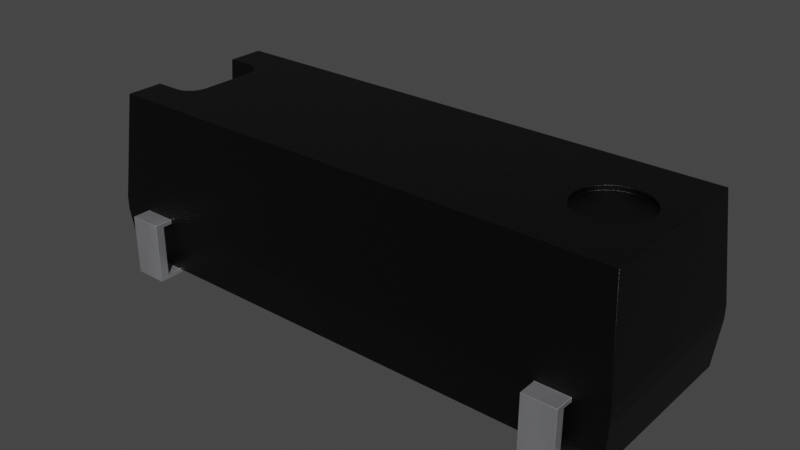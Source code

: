 # Source: Resonator_SMD_Citizen_CM309S_12.4x4.4x3.6mm.blend  (saved by Blender 3.2.14; exported with 4.5.12 LTS)
import bpy
from mathutils import Matrix  # noqa: F401  (used for matrix-valued properties, if any)

bpy.ops.wm.read_factory_settings(use_empty=True)
scene = bpy.context.scene
scene.name = 'Scene'

# ---- collections
col_collection = bpy.data.collections.new('Collection'); scene.collection.children.link(col_collection)

# ---- materials (node trees are filled in below, after node groups)
mat_plastic_sintered_gloss_black = bpy.data.materials.new('plastic_sintered_gloss_black')
mat_plastic_sintered_gloss_black.use_transparent_shadow = False
mat_plastic_sintered_gloss_black.preview_render_type = 'CUBE'
mat_metal_pins = bpy.data.materials.new('metal_pins')
mat_metal_pins.use_transparent_shadow = False
mat_metal_pins.preview_render_type = 'CUBE'

# ---- material node trees
mat_plastic_sintered_gloss_black.use_nodes = True; mat_plastic_sintered_gloss_black.node_tree.nodes.clear()
_N = mat_plastic_sintered_gloss_black.node_tree.nodes; _L = mat_plastic_sintered_gloss_black.node_tree.links
n0 = _N.new('ShaderNodeBsdfPrincipled'); n0.name = 'Principled BSDF'; n0.location = (10, 300)
n0.distribution = 'GGX'
n0.subsurface_method = 'BURLEY'
n0.inputs[0].default_value = (0.0, 0.0, 0.0, 1.0)
n0.inputs[1].default_value = 0.1372
n0.inputs[2].default_value = 0.3706
n0.inputs[3].default_value = 1.45
n0.inputs[27].default_value = (0.0, 0.0, 0.0, 1.0)
n0.inputs[28].default_value = 1.0
n1 = _N.new('ShaderNodeOutputMaterial'); n1.name = 'Material Output'; n1.location = (300, 300)
n2 = _N.new('ShaderNodeTexNoise'); n2.name = 'Noise Texture'; n2.location = (-893, 54)
n2.inputs[2].default_value = 150.0
n2.inputs[3].default_value = 5.0
n2.inputs[4].default_value = 0.8375
n3 = _N.new('ShaderNodeBump'); n3.name = 'Bump'; n3.location = (-604, -53)
n3.inputs[0].default_value = 0.2
n3.inputs[1].default_value = 1.0
n3.inputs[2].default_value = 1.0
_L.new(n0.outputs[0], n1.inputs[0])
_L.new(n2.outputs[0], n3.inputs[3])
_L.new(n3.outputs[0], n0.inputs[5])
n1.is_active_output = True
mat_metal_pins.use_nodes = True; mat_metal_pins.node_tree.nodes.clear()
_N = mat_metal_pins.node_tree.nodes; _L = mat_metal_pins.node_tree.links
n0 = _N.new('ShaderNodeMapping'); n0.name = 'Mapping'; n0.location = (-1447, -91)
n0.inputs[3].default_value = (4.8, 1.2, 1.1)
n1 = _N.new('ShaderNodeBsdfPrincipled'); n1.name = 'Principled BSDF'; n1.location = (-560, 254)
n1.distribution = 'GGX'
n1.subsurface_method = 'BURLEY'
n1.inputs[1].default_value = 0.7818
n1.inputs[2].default_value = 0.2886
n1.inputs[3].default_value = 1.45
n1.inputs[13].default_value = 0.0
n1.inputs[27].default_value = (0.0, 0.0, 0.0, 1.0)
n1.inputs[28].default_value = 1.0
n2 = _N.new('ShaderNodeOutputMaterial'); n2.name = 'Material Output.002'; n2.location = (-205, 253)
n2.width = 213
n3 = _N.new('ShaderNodeTexNoise'); n3.name = 'Noise Texture.002'; n3.location = (-1228, -73)
n3.inputs[2].default_value = 0.1
n3.inputs[3].default_value = 7.0
n3.inputs[4].default_value = 0.6
n3.inputs[8].default_value = 0.4
n4 = _N.new('ShaderNodeTexCoord'); n4.name = 'Texture Coordinate'; n4.location = (-1636, -116)
n5 = _N.new('ShaderNodeMix'); n5.name = 'Mix.001'; n5.location = (-921, 45)
n5.data_type = 'RGBA'
n5.inputs[6].default_value = (0.9398, 0.9547, 1.0, 1.0)
n5.inputs[7].default_value = (0.13, 0.1259, 0.1359, 1.0)
n6 = _N.new('ShaderNodeBump'); n6.name = 'Bump.001'; n6.location = (-1001, -227)
n6.inputs[0].default_value = 0.05
n6.inputs[1].default_value = 0.01
n6.inputs[2].default_value = 1.0
_L.new(n1.outputs[0], n2.inputs[0])
_L.new(n3.outputs[0], n6.inputs[3])
_L.new(n0.outputs[0], n3.inputs[0])
_L.new(n3.outputs[0], n5.inputs[0])
_L.new(n4.outputs[3], n0.inputs[0])
_L.new(n5.outputs[2], n1.inputs[0])
_L.new(n6.outputs[0], n1.inputs[5])
n2.is_active_output = True

# ---- world
world_world = bpy.data.worlds.new('World'); scene.world = world_world
world_world.use_nodes = True; world_world.node_tree.nodes.clear()
_N = world_world.node_tree.nodes; _L = world_world.node_tree.links
n0 = _N.new('ShaderNodeOutputWorld'); n0.name = 'World Output'; n0.location = (300, 300)
n1 = _N.new('ShaderNodeBackground'); n1.name = 'Background'; n1.location = (10, 300)
n1.inputs[0].default_value = (0.05088, 0.05088, 0.05088, 1.0)
_L.new(n1.outputs[0], n0.inputs[0])
n0.is_active_output = True
world_world.color = (0.05088, 0.05088, 0.05088)
world_world.use_sun_shadow = False
world_world.sun_shadow_jitter_overblur = 0.0

# ---- meshes
me_shape_9_indexedfaceset_009 = bpy.data.meshes.new('SHAPE_9_IndexedFaceSet.009')
me_shape_9_indexedfaceset_009.from_pydata([(2.303, -0.7874, 0.5512), (2.028, -0.7874, 0.5118), (-2.028, -0.7874, 0.5118), (-2.028, -0.7874, 0.4724), (-1.752, -0.7874, 0.5118), (1.752, -0.8661, 0.03937), (1.752, -0.8661, 0.4724), (2.028, -0.8661, 0.4724), (2.028, -0.748, 0.03937), (2.028, -0.8661, 0.03937), (1.752, -0.9449, 0.0), (1.752, -0.7874, 0.4724), (2.028, -0.7087, 0.0), (2.028, -0.7874, 0.4724), (2.303, -0.7874, 0.4331), (-2.028, -0.748, 0.03937), (-1.752, -0.748, 0.03937), (1.752, -0.9449, 0.5118), (1.752, -0.7874, 0.5118), (2.028, -0.9449, 0.0), (2.028, -0.9449, 0.5118), (1.752, -0.7087, 0.0), (2.264, 0.748, 0.03937), (2.264, -0.748, 0.03937), (2.028, -0.7087, 0.03937), (1.752, -0.7087, 0.03937), (1.752, -0.748, 0.03937), (-2.028, -0.7087, 0.03937), (2.303, 0.7874, 0.4331), (-2.264, -0.748, 0.03937), (-2.303, 0.7874, 0.4331), (-2.303, -0.7874, 0.4331), (-2.303, -0.7874, 0.5512), (-2.028, -0.9449, 0.0), (-2.028, -0.8661, 0.4724), (-1.752, -0.9449, 0.5118), (-1.752, -0.7087, 0.0), (-1.752, -0.8661, 0.4724), (-1.752, -0.7874, 0.4724), (-2.028, 0.748, 0.03937), (-2.264, 0.748, 0.03937), (2.028, 0.7874, 0.4724), (2.028, 0.8661, 0.4724), (2.028, 0.8661, 0.03937), (2.028, 0.748, 0.03937), (2.028, 0.7087, 0.0), (1.752, 0.7087, 0.0), (2.028, 0.7087, 0.03937), (1.752, 0.9449, 0.5118), (1.752, 0.748, 0.03937), (1.752, 0.7087, 0.03937), (1.752, 0.9449, 0.0), (-1.752, 0.748, 0.03937), (-2.028, 0.7087, 0.0), (-1.752, 0.7087, 0.03937), (-1.752, -0.7087, 0.03937), (-2.028, 0.8661, 0.03937), (-2.028, 0.7087, 0.03937), (-2.028, -0.8661, 0.03937), (-1.752, -0.8661, 0.03937), (1.752, 0.7874, 0.4724), (1.752, 0.7874, 0.5118), (-2.028, 0.7874, 0.4724), (-1.752, 0.7874, 0.5118), (-2.224, -0.7087, 1.457), (-2.303, 0.7874, 0.5512), (-2.224, -0.3937, 1.457), (2.224, -0.7087, 1.457), (-1.897, -0.3476, 1.457), (-1.871, -0.315, 1.457), (-1.856, -0.277, 1.457), (-1.85, -0.2362, 1.457), (-1.856, 0.277, 1.457), (-1.871, 0.315, 1.457), (-1.897, 0.3476, 1.457), (-1.967, 0.3883, 1.457), (-2.224, 0.3937, 1.457), (2.057, 0.07642, 1.457), (2.027, 0.1476, 1.457), (1.695, 0.2852, 1.457), (1.563, 0.2088, 1.457), (1.516, -0.1476, 1.457), (1.563, -0.2088, 1.457), (1.624, -0.2557, 1.457), (1.695, -0.2852, 1.457), (1.772, -0.2953, 1.457), (1.919, -0.2557, 1.457), (1.98, -0.2088, 1.457), (2.027, -0.1476, 1.457), (2.057, -0.07642, 1.457), (-1.752, -0.9449, 0.0), (-2.028, -0.9449, 0.5118), (-2.028, -0.7087, 0.0), (-1.752, 0.8661, 0.03937), (1.752, 0.8661, 0.03937), (2.028, 0.7874, 0.5118), (2.028, 0.9449, 0.5118), (1.752, 0.8661, 0.4724), (2.028, 0.9449, 0.0), (-2.028, 0.7874, 0.5118), (-2.028, 0.9449, 0.0), (-2.028, 0.9449, 0.5118), (-1.752, 0.9449, 0.5118), (-2.028, 0.8661, 0.4724), (-1.752, 0.7874, 0.4724), (-1.752, 0.7087, 0.0), (-1.752, 0.9449, 0.0), (-1.752, 0.8661, 0.4724), (-2.224, 0.7087, 1.457), (2.224, 0.7087, 1.457), (2.303, 0.7874, 0.5512), (-2.248, -0.3937, 1.181), (-2.008, -0.3937, 1.181), (-2.008, 0.3937, 1.181), (-1.929, -0.3726, 1.181), (-1.856, -0.277, 1.181), (-1.929, 0.3726, 1.181), (-1.897, 0.3476, 1.181), (-1.871, 0.315, 1.181), (-1.856, 0.277, 1.181), (-2.248, 0.3937, 1.181), (-1.85, 0.2362, 1.457), (-1.929, 0.3726, 1.457), (-2.008, 0.3937, 1.457), (-1.967, 0.3883, 1.181), (-2.008, -0.3937, 1.457), (-1.967, -0.3883, 1.181), (-1.897, -0.3476, 1.181), (-1.871, -0.315, 1.181), (-1.967, -0.3883, 1.457), (-1.929, -0.3726, 1.457), (-1.85, -0.2362, 1.181), (-1.85, 0.2362, 1.181), (2.067, 0.0, 1.457), (1.98, 0.2088, 1.457), (1.919, 0.2557, 1.457), (1.848, 0.2852, 1.457), (1.772, 0.2953, 1.457), (1.624, 0.2557, 1.457), (1.516, 0.1476, 1.457), (1.486, 0.07642, 1.457), (1.476, 0.0, 1.457), (1.486, -0.07642, 1.457), (1.848, -0.2852, 1.457), (2.067, 0.0, 1.417), (2.057, 0.07642, 1.417), (2.027, 0.1476, 1.417), (1.98, 0.2088, 1.417), (1.772, 0.2953, 1.417), (1.695, 0.2852, 1.417), (1.624, 0.2557, 1.417), (1.516, 0.1476, 1.417), (1.486, 0.07642, 1.417), (1.476, 0.0, 1.417), (1.516, -0.1476, 1.417), (1.563, -0.2088, 1.417), (1.624, -0.2557, 1.417), (1.919, -0.2557, 1.417), (1.919, 0.2557, 1.417), (1.848, 0.2852, 1.417), (1.563, 0.2088, 1.417), (1.486, -0.07642, 1.417), (1.695, -0.2852, 1.417), (1.772, -0.2953, 1.417), (1.848, -0.2852, 1.417), (1.98, -0.2088, 1.417), (2.027, -0.1476, 1.417), (2.057, -0.07642, 1.417)], [], [(32, 3, 2), (18, 1, 0), (11, 14, 13), (9, 26, 5), (32, 2, 4), (32, 4, 18), (32, 18, 0), (99, 30, 65), (31, 38, 3), (31, 14, 11), (31, 11, 38), (50, 45, 47), (7, 11, 13), (26, 25, 21), (5, 26, 21), (10, 5, 21), (6, 18, 11), (19, 7, 20), (17, 18, 6), (8, 12, 24), (9, 12, 8), (19, 12, 9), (7, 13, 1), (33, 34, 58), (20, 7, 1), (20, 18, 17), (31, 29, 15), (16, 31, 15), (14, 26, 8), (14, 8, 23), (14, 31, 26), (26, 31, 16), (17, 19, 20), (19, 21, 12), (25, 12, 21), (16, 25, 26), (24, 23, 8), (57, 29, 40), (44, 22, 47), (54, 27, 57), (55, 50, 25), (29, 27, 15), (54, 49, 50), (47, 25, 50), (15, 59, 16), (40, 39, 57), (70, 142, 71), (71, 141, 121), (22, 14, 23), (35, 2, 91), (65, 31, 32), (112, 66, 125), (110, 108, 109), (15, 27, 92), (58, 15, 92), (33, 58, 92), (34, 2, 3), (90, 37, 35), (91, 2, 34), (37, 3, 38), (27, 36, 92), (16, 36, 55), (59, 36, 16), (90, 36, 59), (37, 38, 4), (43, 96, 42), (35, 37, 4), (28, 22, 44), (49, 28, 44), (30, 52, 39), (30, 39, 40), (30, 28, 52), (52, 28, 49), (45, 98, 43), (44, 45, 43), (47, 45, 44), (94, 48, 51), (95, 41, 42), (95, 42, 96), (57, 105, 54), (46, 94, 51), (49, 94, 46), (50, 49, 46), (93, 102, 107), (61, 97, 60), (61, 48, 97), (105, 106, 93), (52, 105, 93), (54, 105, 52), (56, 101, 100), (63, 104, 107), (63, 107, 102), (61, 104, 63), (34, 59, 58), (53, 56, 100), (39, 56, 53), (57, 39, 53), (69, 81, 70), (99, 103, 62), (99, 101, 103), (91, 90, 35), (110, 41, 95), (63, 99, 65), (104, 30, 62), (101, 106, 100), (110, 95, 61), (110, 61, 63), (110, 63, 65), (28, 60, 41), (24, 22, 23), (28, 30, 104), (28, 104, 60), (67, 32, 0), (111, 32, 64), (66, 111, 64), (108, 120, 76), (108, 65, 120), (88, 87, 67), (86, 67, 87), (89, 88, 67), (143, 67, 86), (133, 89, 67), (85, 67, 143), (84, 67, 85), (83, 67, 84), (109, 77, 133), (109, 78, 77), (109, 134, 78), (109, 135, 134), (109, 136, 135), (109, 133, 67), (137, 136, 109), (79, 137, 109), (138, 79, 109), (64, 83, 82), (64, 67, 83), (68, 64, 82), (69, 68, 82), (111, 65, 32), (130, 64, 68), (131, 120, 111), (129, 64, 130), (125, 64, 129), (121, 140, 72), (66, 64, 125), (1, 14, 0), (10, 6, 5), (73, 139, 80), (74, 73, 80), (108, 122, 74), (108, 75, 122), (108, 123, 75), (108, 76, 123), (108, 74, 80), (108, 80, 138), (108, 138, 109), (90, 92, 36), (52, 56, 39), (44, 94, 49), (95, 48, 61), (48, 98, 51), (41, 97, 42), (45, 51, 98), (97, 43, 42), (63, 101, 99), (104, 103, 107), (75, 113, 124), (105, 100, 106), (103, 93, 107), (119, 121, 72), (29, 30, 40), (76, 113, 123), (131, 111, 112), (131, 112, 126), (131, 126, 114), (131, 114, 127), (131, 127, 128), (131, 128, 115), (132, 113, 120), (72, 139, 73), (116, 124, 113), (118, 132, 119), (117, 113, 132), (117, 116, 113), (117, 132, 118), (109, 0, 110), (72, 118, 119), (73, 117, 118), (74, 116, 117), (122, 124, 116), (68, 128, 127), (129, 114, 126), (121, 131, 71), (139, 152, 151), (70, 131, 115), (69, 115, 128), (130, 127, 114), (126, 125, 129), (80, 151, 160), (167, 88, 89), (166, 87, 88), (134, 158, 147), (79, 150, 149), (136, 148, 159), (157, 143, 86), (0, 28, 110), (4, 11, 18), (145, 133, 77), (138, 160, 150), (153, 140, 141), (161, 141, 142), (78, 147, 146), (155, 81, 82), (156, 82, 83), (162, 83, 84), (163, 84, 85), (144, 89, 133), (165, 86, 87), (137, 149, 148), (77, 146, 145), (135, 159, 158), (154, 142, 81), (164, 85, 143), (150, 160, 151), (167, 165, 166), (147, 144, 145), (147, 145, 146), (147, 158, 159), (147, 159, 148), (147, 148, 149), (147, 149, 150), (147, 151, 152), (147, 152, 153), (147, 153, 161), (147, 161, 154), (147, 154, 155), (147, 155, 156), (147, 156, 162), (147, 162, 163), (147, 163, 164), (147, 164, 157), (147, 157, 165), (147, 167, 144), (147, 165, 167), (147, 150, 151), (6, 9, 5), (32, 31, 3), (9, 8, 26), (99, 62, 30), (50, 46, 45), (7, 6, 11), (19, 9, 7), (33, 91, 34), (20, 1, 18), (17, 10, 19), (19, 10, 21), (25, 24, 12), (16, 55, 25), (57, 27, 29), (54, 55, 27), (55, 54, 50), (54, 52, 49), (47, 24, 25), (15, 58, 59), (70, 81, 142), (71, 142, 141), (22, 28, 14), (35, 4, 2), (65, 30, 31), (112, 111, 66), (110, 65, 108), (90, 59, 37), (37, 34, 3), (27, 55, 36), (43, 98, 96), (94, 97, 48), (57, 53, 105), (93, 106, 102), (56, 103, 101), (61, 60, 104), (34, 37, 59), (69, 82, 81), (91, 33, 90), (110, 28, 41), (101, 102, 106), (24, 47, 22), (67, 64, 32), (111, 120, 65), (131, 132, 120), (121, 141, 140), (1, 13, 14), (10, 17, 6), (90, 33, 92), (52, 93, 56), (44, 43, 94), (95, 96, 48), (48, 96, 98), (41, 60, 97), (45, 46, 51), (97, 94, 43), (63, 102, 101), (104, 62, 103), (75, 123, 113), (105, 53, 100), (103, 56, 93), (119, 132, 121), (29, 31, 30), (76, 120, 113), (72, 140, 139), (109, 67, 0), (72, 73, 118), (73, 74, 117), (74, 122, 116), (122, 75, 124), (68, 69, 128), (129, 130, 114), (121, 132, 131), (139, 140, 152), (70, 71, 131), (69, 70, 115), (130, 68, 127), (126, 112, 125), (80, 139, 151), (167, 166, 88), (166, 165, 87), (134, 135, 158), (79, 138, 150), (136, 137, 148), (157, 164, 143), (0, 14, 28), (4, 38, 11), (145, 144, 133), (138, 80, 160), (153, 152, 140), (161, 153, 141), (78, 134, 147), (155, 154, 81), (156, 155, 82), (162, 156, 83), (163, 162, 84), (144, 167, 89), (165, 157, 86), (137, 79, 149), (77, 78, 146), (135, 136, 159), (154, 161, 142), (164, 163, 85), (6, 7, 9)])
me_shape_9_indexedfaceset_009.polygons.foreach_set('use_smooth', [True] * 348)
me_shape_9_indexedfaceset_009.polygons.foreach_set('material_index', [0, 0, 0, 1, 0, 0, 0, 0, 0, 0, 0, 1, 1, 1, 1, 1, 1, 1, 1, 1, 1, 1, 1, 1, 1, 1, 0, 0, 0, 0, 0, 0, 1, 1, 1, 0, 0, 0, 0, 0, 0, 0, 0, 0, 1, 0, 0, 0, 0, 1, 0, 0, 0, 1, 1, 1, 1, 1, 1, 1, 1, 1, 1, 1, 1, 1, 1, 0, 0, 0, 0, 0, 0, 1, 1, 1, 1, 1, 1, 1, 1, 1, 1, 1, 1, 1, 1, 1, 1, 1, 1, 1, 0, 1, 1, 1, 1, 0, 1, 1, 1, 0, 0, 0, 1, 0, 0, 0, 0, 0, 0, 0, 0, 0, 0, 0, 0, 0, 0, 0, 0, 0, 0, 0, 0, 0, 0, 0, 0, 0, 0, 0, 0, 0, 0, 0, 0, 0, 0, 0, 0, 0, 0, 0, 0, 0, 1, 0, 0, 0, 0, 0, 0, 0, 0, 0, 1, 1, 1, 1, 1, 1, 1, 1, 1, 1, 0, 1, 1, 0, 0, 0, 0, 0, 0, 0, 0, 0, 0, 0, 0, 0, 0, 0, 0, 0, 0, 0, 0, 0, 0, 0, 0, 0, 0, 0, 0, 0, 0, 0, 0, 0, 0, 0, 0, 0, 0, 0, 0, 0, 0, 0, 0, 0, 0, 0, 0, 0, 0, 0, 0, 0, 0, 0, 0, 0, 0, 0, 0, 0, 0, 0, 0, 0, 0, 0, 0, 0, 0, 0, 0, 0, 0, 0, 0, 1, 0, 1, 0, 1, 1, 1, 1, 1, 1, 1, 1, 0, 0, 0, 0, 0, 0, 1, 0, 0, 0, 1, 0, 0, 0, 1, 1, 1, 1, 1, 1, 1, 1, 0, 1, 0, 1, 0, 1, 0, 0, 0, 0, 0, 0, 1, 1, 1, 1, 1, 1, 1, 1, 1, 1, 1, 0, 1, 1, 0, 0, 0, 0, 0, 0, 0, 0, 0, 0, 0, 0, 0, 0, 0, 0, 0, 0, 0, 0, 0, 0, 0, 0, 0, 0, 0, 0, 0, 0, 0, 0, 0, 0, 0, 0, 0, 0, 0, 0, 0, 0, 1])
_k = set([(0, 14), (0, 32), (0, 67), (0, 110), (1, 13), (1, 18), (1, 20), (2, 3), (2, 4), (2, 91), (3, 34), (3, 38), (4, 35), (4, 38), (5, 6), (5, 9), (5, 26), (6, 7), (6, 11), (7, 9), (7, 13), (8, 9), (8, 23), (8, 24), (8, 26), (10, 17), (10, 19), (10, 21), (11, 13), (11, 18), (12, 19), (12, 21), (12, 24), (14, 23), (14, 28), (14, 31), (15, 16), (15, 27), (15, 29), (15, 58), (16, 26), (16, 55), (16, 59), (17, 18), (17, 20), (19, 20), (21, 25), (22, 23), (22, 28), (22, 44), (24, 25), (25, 26), (27, 55), (27, 92), (28, 30), (28, 110), (29, 31), (29, 40), (30, 31), (30, 40), (30, 65), (31, 32), (32, 64), (32, 65), (33, 90), (33, 91), (33, 92), (34, 37), (34, 58), (35, 90), (35, 91), (36, 55), (36, 90), (36, 92), (37, 38), (37, 59), (39, 40), (39, 52), (39, 56), (39, 57), (41, 42), (41, 60), (41, 95), (42, 43), (42, 97), (43, 44), (43, 94), (44, 47), (44, 49), (45, 46), (45, 47), (45, 98), (46, 50), (46, 51), (47, 50), (48, 51), (48, 61), (48, 96), (49, 50), (49, 52), (49, 94), (51, 98), (52, 54), (52, 93), (53, 57), (53, 100), (53, 105), (54, 57), (54, 105), (56, 93), (56, 103), (58, 59), (60, 61), (60, 97), (61, 95), (62, 99), (62, 103), (62, 104), (63, 99), (63, 102), (63, 104), (64, 66), (64, 67), (65, 108), (65, 110), (66, 111), (66, 125), (67, 109), (68, 69), (68, 130), (69, 70), (70, 71), (71, 121), (72, 73), (72, 121), (73, 74), (74, 122), (75, 122), (75, 123), (76, 108), (76, 120), (76, 123), (77, 78), (77, 133), (78, 134), (79, 137), (79, 138), (80, 138), (80, 139), (81, 82), (81, 142), (82, 83), (83, 84), (84, 85), (85, 143), (86, 87), (86, 143), (87, 88), (88, 89), (89, 133), (93, 107), (94, 97), (95, 96), (96, 98), (99, 101), (100, 101), (100, 106), (101, 102), (102, 106), (103, 107), (104, 107), (105, 106), (108, 109), (109, 110), (111, 112), (111, 120), (112, 126), (113, 120), (113, 124), (114, 126), (114, 127), (115, 128), (115, 131), (116, 117), (116, 124), (117, 118), (118, 119), (119, 132), (125, 129), (127, 128), (129, 130), (131, 132), (134, 135), (135, 136), (136, 137), (139, 140), (140, 141), (141, 142), (144, 145), (144, 167), (145, 146), (146, 147), (147, 158), (148, 149), (148, 159), (149, 150), (150, 160), (151, 152), (151, 160), (152, 153), (153, 161), (154, 155), (154, 161), (155, 156), (156, 162), (157, 164), (157, 165), (158, 159), (162, 163), (163, 164), (165, 166), (166, 167)])
me_shape_9_indexedfaceset_009.attributes.new('sharp_edge', 'BOOLEAN', 'EDGE').data.foreach_set('value', [ (min(e.vertices), max(e.vertices)) in _k for e in me_shape_9_indexedfaceset_009.edges])
_uv = me_shape_9_indexedfaceset_009.uv_layers.new(name='UVMap')
_uv.uv.foreach_set('vector', [-0.03108, 0.4449, 0.02875, 0.4278, 0.02875, 0.4363, 0.8493, 0.4363, 0.9091, 0.4363, 0.9689, 0.4449, 0.8493, 0.4278, 0.9689, 0.4192, 0.9091, 0.4278, 0.9091, 0.3108, 0.8493, 0.3364, 0.8493, 0.3108, -0.03108, 0.4449, 0.02875, 0.4363, 0.08858, 0.4363, -0.03108, 0.4449, 0.08858, 0.4363, 0.8493, 0.4363, -0.03108, 0.4449, 0.8493, 0.4363, 0.9689, 0.4449, 0.02875, 0.4363, -0.03108, 0.4192, -0.03108, 0.4449, -0.03108, 0.4192, 0.08858, 0.4278, 0.02875, 0.4278, -0.03108, 0.4192, 0.9689, 0.4192, 0.8493, 0.4278, -0.03108, 0.4192, 0.8493, 0.4278, 0.08858, 0.4278, 0.8493, 0.3338, 0.9091, 0.3252, 0.9091, 0.3338, 0.9091, 0.3108, 0.8493, 0.3279, 0.9091, 0.3279, 0.3364, 0.3338, 0.345, 0.3338, 0.345, 0.3252, 0.3108, 0.3338, 0.3364, 0.3338, 0.345, 0.3252, 0.2937, 0.3252, 0.3108, 0.3338, 0.345, 0.3252, 0.3108, 0.4278, 0.3279, 0.4363, 0.3279, 0.4278, 0.2937, 0.3252, 0.3108, 0.4278, 0.2937, 0.4363, 0.2937, 0.4363, 0.3279, 0.4363, 0.3108, 0.4278, 0.3364, 0.3338, 0.345, 0.3252, 0.345, 0.3338, 0.3108, 0.3338, 0.345, 0.3252, 0.3364, 0.3338, 0.2937, 0.3252, 0.345, 0.3252, 0.3108, 0.3338, 0.3108, 0.4278, 0.3279, 0.4278, 0.3279, 0.4363, 0.2937, 0.3252, 0.3108, 0.4278, 0.3108, 0.3338, 0.2937, 0.4363, 0.3108, 0.4278, 0.3279, 0.4363, 0.9091, 0.2937, 0.8493, 0.3279, 0.8493, 0.2937, -0.03108, 0.4192, -0.02253, 0.3338, 0.02875, 0.3338, 0.08858, 0.3338, -0.03108, 0.4192, 0.02875, 0.3338, 0.9689, 0.4192, 0.8493, 0.3338, 0.9091, 0.3338, 0.9689, 0.4192, 0.9091, 0.3338, 0.9604, 0.3338, 0.9689, 0.4192, -0.03108, 0.4192, 0.8493, 0.3338, 0.8493, 0.3338, -0.03108, 0.4192, 0.08858, 0.3338, 0.8493, 0.4363, 0.9091, 0.3252, 0.9091, 0.4363, 0.9091, 0.2937, 0.8493, 0.345, 0.9091, 0.345, 0.8493, 0.3338, 0.9091, 0.3252, 0.8493, 0.3252, 0.08858, 0.3364, 0.8493, 0.345, 0.8493, 0.3364, 0.9091, 0.345, 0.9604, 0.3364, 0.9091, 0.3364, 0.02875, 0.6526, -0.02253, 0.3364, -0.02253, 0.6612, 0.9091, 0.6612, 0.9604, 0.6612, 0.9091, 0.6526, 0.08858, 0.6526, 0.02875, 0.345, 0.02875, 0.6526, 0.08858, 0.345, 0.8493, 0.6526, 0.8493, 0.345, -0.02253, 0.3364, 0.02875, 0.345, 0.02875, 0.3364, 0.08858, 0.6526, 0.8493, 0.6612, 0.8493, 0.6526, 0.9091, 0.6526, 0.8493, 0.345, 0.8493, 0.6526, 0.02875, 0.3364, 0.08858, 0.3108, 0.08858, 0.3364, -0.02253, 0.6612, 0.02875, 0.6612, 0.02875, 0.6526, 0.06605, 0.4387, 0.7916, 0.4822, 0.06721, 0.4475, 0.06721, 0.4475, 0.7894, 0.4988, 0.06721, 0.5501, 0.6612, 0.3338, 0.3279, 0.4192, 0.3364, 0.3338, 0.08858, 0.2937, 0.02875, 0.3279, 0.02875, 0.2937, 0.6697, 0.4449, 0.3279, 0.4192, 0.3279, 0.4449, 0.03302, 0.5816, -0.01398, 0.6415, 0.03302, 0.6415, 0.9689, 0.4449, -0.01398, 0.6415, 0.9518, 0.6415, 0.3364, 0.3338, 0.345, 0.3338, 0.345, 0.3252, 0.3108, 0.3338, 0.3364, 0.3338, 0.345, 0.3252, 0.2937, 0.3252, 0.3108, 0.3338, 0.345, 0.3252, 0.3108, 0.4278, 0.3279, 0.4363, 0.3279, 0.4278, 0.2937, 0.3252, 0.3108, 0.4278, 0.2937, 0.4363, 0.2937, 0.4363, 0.3279, 0.4363, 0.3108, 0.4278, 0.08858, 0.3108, 0.02875, 0.3279, 0.08858, 0.3279, 0.02875, 0.3338, 0.08858, 0.3252, 0.02875, 0.3252, 0.3364, 0.3338, 0.345, 0.3252, 0.345, 0.3338, 0.3108, 0.3338, 0.345, 0.3252, 0.3364, 0.3338, 0.2937, 0.3252, 0.345, 0.3252, 0.3108, 0.3338, 0.3108, 0.4278, 0.3279, 0.4278, 0.3279, 0.4363, 0.6868, 0.3338, 0.7039, 0.4363, 0.6868, 0.4278, 0.2937, 0.4363, 0.3108, 0.4278, 0.3279, 0.4363, 0.9689, 0.4192, 0.9604, 0.3338, 0.9091, 0.3338, 0.8493, 0.3338, 0.9689, 0.4192, 0.9091, 0.3338, -0.03108, 0.4192, 0.08858, 0.3338, 0.02875, 0.3338, -0.03108, 0.4192, 0.02875, 0.3338, -0.02253, 0.3338, -0.03108, 0.4192, 0.9689, 0.4192, 0.08858, 0.3338, 0.08858, 0.3338, 0.9689, 0.4192, 0.8493, 0.3338, 0.6526, 0.3252, 0.7039, 0.3252, 0.6868, 0.3338, 0.6612, 0.3338, 0.6526, 0.3252, 0.6868, 0.3338, 0.6526, 0.3338, 0.6526, 0.3252, 0.6612, 0.3338, 0.6868, 0.3338, 0.7039, 0.4363, 0.7039, 0.3252, 0.6697, 0.4363, 0.6697, 0.4278, 0.6868, 0.4278, 0.6697, 0.4363, 0.6868, 0.4278, 0.7039, 0.4363, 0.02875, 0.3338, 0.08858, 0.3252, 0.08858, 0.3338, 0.6526, 0.3252, 0.6868, 0.3338, 0.7039, 0.3252, 0.6612, 0.3338, 0.6868, 0.3338, 0.6526, 0.3252, 0.6526, 0.3338, 0.6612, 0.3338, 0.6526, 0.3252, 0.6868, 0.3338, 0.7039, 0.4363, 0.6868, 0.4278, 0.6697, 0.4363, 0.6868, 0.4278, 0.6697, 0.4278, 0.6697, 0.4363, 0.7039, 0.4363, 0.6868, 0.4278, 0.6526, 0.3252, 0.7039, 0.3252, 0.6868, 0.3338, 0.6612, 0.3338, 0.6526, 0.3252, 0.6868, 0.3338, 0.6526, 0.3338, 0.6526, 0.3252, 0.6612, 0.3338, 0.6868, 0.3338, 0.7039, 0.4363, 0.7039, 0.3252, 0.6697, 0.4363, 0.6697, 0.4278, 0.6868, 0.4278, 0.6697, 0.4363, 0.6868, 0.4278, 0.7039, 0.4363, 0.8493, 0.4363, 0.08858, 0.4278, 0.08858, 0.4363, 0.02875, 0.4278, 0.08858, 0.3338, 0.02875, 0.3338, 0.6526, 0.3252, 0.6868, 0.3338, 0.7039, 0.3252, 0.6612, 0.3338, 0.6868, 0.3338, 0.6526, 0.3252, 0.6526, 0.3338, 0.6612, 0.3338, 0.6526, 0.3252, 0.06263, 0.4304, 0.798, 0.4667, 0.06605, 0.4387, 0.6697, 0.4363, 0.6868, 0.4278, 0.6697, 0.4278, 0.6697, 0.4363, 0.7039, 0.4363, 0.6868, 0.4278, 0.02875, 0.4363, 0.08858, 0.3252, 0.08858, 0.4363, 0.9689, 0.4449, 0.9091, 0.4278, 0.9091, 0.4363, 0.08858, 0.4363, 0.02875, 0.4363, -0.03108, 0.4449, 0.08858, 0.4278, -0.03108, 0.4192, 0.02875, 0.4278, 0.02875, 0.4363, 0.08858, 0.3252, 0.02875, 0.3252, 0.9689, 0.4449, 0.9091, 0.4363, 0.8493, 0.4363, 0.9689, 0.4449, 0.8493, 0.4363, 0.08858, 0.4363, 0.9689, 0.4449, 0.08858, 0.4363, -0.03108, 0.4449, 0.9689, 0.4192, 0.8493, 0.4278, 0.9091, 0.4278, 0.9091, 0.345, 0.9604, 0.6612, 0.9604, 0.3364, 0.9689, 0.4192, -0.03108, 0.4192, 0.08858, 0.4278, 0.9689, 0.4192, 0.08858, 0.4278, 0.8493, 0.4278, 0.9518, 0.6415, -0.03108, 0.4449, 0.9689, 0.4449, 0.4133, 0.5816, 0.3279, 0.4449, 0.345, 0.6415, 0.4133, 0.6415, 0.4133, 0.5816, 0.345, 0.6415, 0.6526, 0.6415, 0.5843, 0.5816, 0.5843, 0.6415, 0.6526, 0.6415, 0.6697, 0.4449, 0.5843, 0.5816, 0.9091, 0.4667, 0.8989, 0.4535, 0.9518, 0.345, 0.8856, 0.4433, 0.9518, 0.345, 0.8989, 0.4535, 0.9155, 0.4822, 0.9091, 0.4667, 0.9518, 0.345, 0.8701, 0.4369, 0.9518, 0.345, 0.8856, 0.4433, 0.9176, 0.4988, 0.9155, 0.4822, 0.9518, 0.345, 0.8535, 0.4347, 0.9518, 0.345, 0.8701, 0.4369, 0.8369, 0.4369, 0.9518, 0.345, 0.8535, 0.4347, 0.8215, 0.4433, 0.9518, 0.345, 0.8369, 0.4369, 0.9518, 0.6526, 0.9155, 0.5154, 0.9176, 0.4988, 0.9518, 0.6526, 0.9091, 0.5308, 0.9155, 0.5154, 0.9518, 0.6526, 0.8989, 0.5441, 0.9091, 0.5308, 0.9518, 0.6526, 0.8856, 0.5543, 0.8989, 0.5441, 0.9518, 0.6526, 0.8701, 0.5607, 0.8856, 0.5543, 0.9518, 0.6526, 0.9176, 0.4988, 0.9518, 0.345, 0.8535, 0.5629, 0.8701, 0.5607, 0.9518, 0.6526, 0.8369, 0.5607, 0.8535, 0.5629, 0.9518, 0.6526, 0.8215, 0.5543, 0.8369, 0.5607, 0.9518, 0.6526, -0.01398, 0.345, 0.8215, 0.4433, 0.8082, 0.4535, -0.01398, 0.345, 0.9518, 0.345, 0.8215, 0.4433, 0.0572, 0.4233, -0.01398, 0.345, 0.8082, 0.4535, 0.06263, 0.4304, 0.0572, 0.4233, 0.8082, 0.4535, 0.4133, 0.5816, 0.6697, 0.4449, 0.3279, 0.4449, 0.05012, 0.4179, -0.01398, 0.345, 0.0572, 0.4233, 0.06721, 0.4475, -0.01919, 0.5843, -0.01919, 0.4133, 0.04187, 0.4145, -0.01398, 0.345, 0.05012, 0.4179, 0.03302, 0.4133, -0.01398, 0.345, 0.04187, 0.4145, 0.06721, 0.5501, 0.7916, 0.5154, 0.06605, 0.5589, -0.01398, 0.4133, -0.01398, 0.345, 0.03302, 0.4133, 0.9091, 0.4363, 0.9689, 0.4192, 0.9689, 0.4449, 0.2937, 0.3252, 0.3108, 0.4278, 0.3108, 0.3338, 0.06263, 0.5672, 0.798, 0.5308, 0.8082, 0.5441, 0.0572, 0.5743, 0.06263, 0.5672, 0.8082, 0.5441, -0.01398, 0.6526, 0.05012, 0.5797, 0.0572, 0.5743, -0.01398, 0.6526, 0.04187, 0.5831, 0.05012, 0.5797, -0.01398, 0.6526, 0.03302, 0.5843, 0.04187, 0.5831, -0.01398, 0.6526, -0.01398, 0.5843, 0.03302, 0.5843, -0.01398, 0.6526, 0.0572, 0.5743, 0.8082, 0.5441, -0.01398, 0.6526, 0.8082, 0.5441, 0.8215, 0.5543, -0.01398, 0.6526, 0.8215, 0.5543, 0.9518, 0.6526, 0.08858, 0.2937, 0.02875, 0.345, 0.08858, 0.345, 0.08858, 0.6612, 0.02875, 0.6868, 0.02875, 0.6612, 0.9091, 0.6612, 0.8493, 0.6868, 0.8493, 0.6612, 0.9091, 0.6697, 0.8493, 0.7039, 0.8493, 0.6697, 0.8493, 0.4363, 0.9091, 0.3252, 0.8493, 0.3252, 0.9091, 0.6697, 0.8493, 0.6868, 0.9091, 0.6868, 0.9091, 0.6526, 0.8493, 0.7039, 0.9091, 0.7039, 0.8493, 0.4278, 0.9091, 0.3338, 0.9091, 0.4278, 0.08858, 0.6697, 0.02875, 0.7039, 0.02875, 0.6697, 0.08858, 0.6697, 0.02875, 0.6868, 0.08858, 0.6868, 0.04187, 0.6415, 0.03302, 0.5816, 0.04187, 0.5816, 0.08858, 0.6526, 0.02875, 0.7039, 0.08858, 0.7039, 0.02875, 0.4278, 0.08858, 0.3338, 0.08858, 0.4278, 0.5589, 0.5816, 0.5501, 0.6415, 0.5589, 0.6415, 0.3364, 0.3338, 0.6697, 0.4192, 0.6612, 0.3338, -0.01398, 0.6415, 0.03302, 0.5816, 0.03302, 0.6415, 0.06721, 0.4475, -0.01919, 0.4133, 0.03302, 0.4133, 0.06721, 0.4475, 0.03302, 0.4133, 0.04187, 0.4145, 0.06721, 0.4475, 0.04187, 0.4145, 0.05012, 0.4179, 0.06721, 0.4475, 0.05012, 0.4179, 0.0572, 0.4233, 0.06721, 0.4475, 0.0572, 0.4233, 0.06263, 0.4304, 0.06721, 0.4475, 0.06263, 0.4304, 0.06605, 0.4387, 0.06721, 0.5501, 0.03302, 0.5843, -0.01919, 0.5843, 0.06605, 0.5589, 0.798, 0.5308, 0.06263, 0.5672, 0.05012, 0.5797, 0.04187, 0.5831, 0.03302, 0.5843, 0.06263, 0.5672, 0.06721, 0.5501, 0.06605, 0.5589, 0.0572, 0.5743, 0.03302, 0.5843, 0.06721, 0.5501, 0.0572, 0.5743, 0.05012, 0.5797, 0.03302, 0.5843, 0.0572, 0.5743, 0.06721, 0.5501, 0.06263, 0.5672, 0.6526, 0.6415, 0.3279, 0.4449, 0.6697, 0.4449, 0.5589, 0.6415, 0.5672, 0.5816, 0.5589, 0.5816, 0.5672, 0.6415, 0.5743, 0.5816, 0.5672, 0.5816, 0.0572, 0.6415, 0.05012, 0.5816, 0.0572, 0.5816, 0.05012, 0.6415, 0.04187, 0.5816, 0.05012, 0.5816, 0.4233, 0.6415, 0.4304, 0.5816, 0.4233, 0.5816, 0.04187, 0.6415, 0.05012, 0.5816, 0.04187, 0.5816, 0.5501, 0.6415, 0.4475, 0.5816, 0.4475, 0.6415, 0.5308, 0.6415, 0.5154, 0.6329, 0.5308, 0.6329, 0.4387, 0.6415, 0.4475, 0.5816, 0.4387, 0.5816, 0.4304, 0.6415, 0.4387, 0.5816, 0.4304, 0.5816, 0.05012, 0.6415, 0.0572, 0.5816, 0.05012, 0.5816, 0.04187, 0.5816, 0.03302, 0.6415, 0.04187, 0.6415, 0.5441, 0.6415, 0.5308, 0.6329, 0.5441, 0.6329, 0.4822, 0.6329, 0.4667, 0.6415, 0.4822, 0.6415, 0.4667, 0.6329, 0.4535, 0.6415, 0.4667, 0.6415, 0.8989, 0.6415, 0.8856, 0.6329, 0.8989, 0.6329, 0.8369, 0.6415, 0.8215, 0.6329, 0.8369, 0.6329, 0.8701, 0.6415, 0.8535, 0.6329, 0.8701, 0.6329, 0.8856, 0.6329, 0.8701, 0.6415, 0.8856, 0.6415, 0.3279, 0.4449, 0.6697, 0.4192, 0.6697, 0.4449, 0.08858, 0.4363, 0.8493, 0.4278, 0.8493, 0.4363, 0.5154, 0.6329, 0.4988, 0.6415, 0.5154, 0.6415, 0.8215, 0.6415, 0.8082, 0.6329, 0.8215, 0.6329, 0.4988, 0.6329, 0.5154, 0.6415, 0.4988, 0.6415, 0.4822, 0.6329, 0.4988, 0.6415, 0.4822, 0.6415, 0.5308, 0.6415, 0.5441, 0.6329, 0.5308, 0.6329, 0.4535, 0.6329, 0.4667, 0.6415, 0.4535, 0.6415, 0.8215, 0.6329, 0.8082, 0.6415, 0.8215, 0.6415, 0.8369, 0.6329, 0.8215, 0.6415, 0.8369, 0.6415, 0.8535, 0.6329, 0.8369, 0.6415, 0.8535, 0.6415, 0.4988, 0.6329, 0.4822, 0.6415, 0.4988, 0.6415, 0.8989, 0.6329, 0.8856, 0.6415, 0.8989, 0.6415, 0.8535, 0.6415, 0.8369, 0.6329, 0.8535, 0.6329, 0.5154, 0.6415, 0.5308, 0.6329, 0.5154, 0.6329, 0.8856, 0.6415, 0.8701, 0.6329, 0.8856, 0.6329, 0.4667, 0.6329, 0.4822, 0.6415, 0.4667, 0.6415, 0.8701, 0.6329, 0.8535, 0.6415, 0.8701, 0.6415, 0.8215, 0.5543, 0.8082, 0.5441, 0.798, 0.5308, 0.9155, 0.4822, 0.8989, 0.4535, 0.9091, 0.4667, 0.8989, 0.5441, 0.9176, 0.4988, 0.9155, 0.5154, 0.8989, 0.5441, 0.9155, 0.5154, 0.9091, 0.5308, 0.8989, 0.5441, 0.8856, 0.5543, 0.8701, 0.5607, 0.8989, 0.5441, 0.8701, 0.5607, 0.8535, 0.5629, 0.8989, 0.5441, 0.8535, 0.5629, 0.8369, 0.5607, 0.8989, 0.5441, 0.8369, 0.5607, 0.8215, 0.5543, 0.8989, 0.5441, 0.798, 0.5308, 0.7916, 0.5154, 0.8989, 0.5441, 0.7916, 0.5154, 0.7894, 0.4988, 0.8989, 0.5441, 0.7894, 0.4988, 0.7916, 0.4822, 0.8989, 0.5441, 0.7916, 0.4822, 0.798, 0.4667, 0.8989, 0.5441, 0.798, 0.4667, 0.8082, 0.4535, 0.8989, 0.5441, 0.8082, 0.4535, 0.8215, 0.4433, 0.8989, 0.5441, 0.8215, 0.4433, 0.8369, 0.4369, 0.8989, 0.5441, 0.8369, 0.4369, 0.8535, 0.4347, 0.8989, 0.5441, 0.8535, 0.4347, 0.8701, 0.4369, 0.8989, 0.5441, 0.8701, 0.4369, 0.8856, 0.4433, 0.8989, 0.5441, 0.8856, 0.4433, 0.8989, 0.4535, 0.8989, 0.5441, 0.9155, 0.4822, 0.9176, 0.4988, 0.8989, 0.5441, 0.8989, 0.4535, 0.9155, 0.4822, 0.8989, 0.5441, 0.8215, 0.5543, 0.798, 0.5308, 0.8493, 0.4278, 0.9091, 0.3338, 0.8493, 0.3338, -0.03108, 0.4449, -0.03108, 0.4192, 0.02875, 0.4278, 0.9091, 0.3108, 0.9091, 0.3364, 0.8493, 0.3364, 0.02875, 0.4363, 0.02875, 0.4278, -0.03108, 0.4192, 0.8493, 0.3338, 0.8493, 0.3252, 0.9091, 0.3252, 0.9091, 0.3108, 0.8493, 0.3108, 0.8493, 0.3279, 0.2937, 0.3252, 0.3108, 0.3338, 0.3108, 0.4278, 0.2937, 0.3252, 0.2937, 0.4363, 0.3108, 0.4278, 0.9091, 0.2937, 0.9091, 0.3279, 0.8493, 0.3279, 0.8493, 0.4363, 0.8493, 0.3252, 0.9091, 0.3252, 0.9091, 0.2937, 0.8493, 0.2937, 0.8493, 0.345, 0.8493, 0.3338, 0.9091, 0.3338, 0.9091, 0.3252, 0.08858, 0.3364, 0.08858, 0.345, 0.8493, 0.345, 0.02875, 0.6526, 0.02875, 0.345, -0.02253, 0.3364, 0.08858, 0.6526, 0.08858, 0.345, 0.02875, 0.345, 0.08858, 0.345, 0.08858, 0.6526, 0.8493, 0.6526, 0.08858, 0.6526, 0.08858, 0.6612, 0.8493, 0.6612, 0.9091, 0.6526, 0.9091, 0.345, 0.8493, 0.345, 0.02875, 0.3364, 0.02875, 0.3108, 0.08858, 0.3108, 0.06605, 0.4387, 0.798, 0.4667, 0.7916, 0.4822, 0.06721, 0.4475, 0.7916, 0.4822, 0.7894, 0.4988, 0.6612, 0.3338, 0.6697, 0.4192, 0.3279, 0.4192, 0.08858, 0.2937, 0.08858, 0.3279, 0.02875, 0.3279, 0.6697, 0.4449, 0.6697, 0.4192, 0.3279, 0.4192, 0.03302, 0.5816, -0.01919, 0.5816, -0.01398, 0.6415, 0.9689, 0.4449, -0.03108, 0.4449, -0.01398, 0.6415, 0.2937, 0.3252, 0.3108, 0.3338, 0.3108, 0.4278, 0.08858, 0.3108, 0.02875, 0.3108, 0.02875, 0.3279, 0.02875, 0.3338, 0.08858, 0.3338, 0.08858, 0.3252, 0.6868, 0.3338, 0.7039, 0.3252, 0.7039, 0.4363, 0.6868, 0.3338, 0.6868, 0.4278, 0.7039, 0.4363, 0.02875, 0.3338, 0.02875, 0.3252, 0.08858, 0.3252, 0.6868, 0.3338, 0.7039, 0.3252, 0.7039, 0.4363, 0.6868, 0.3338, 0.6868, 0.4278, 0.7039, 0.4363, 0.8493, 0.4363, 0.8493, 0.4278, 0.08858, 0.4278, 0.02875, 0.4278, 0.08858, 0.4278, 0.08858, 0.3338, 0.06263, 0.4304, 0.8082, 0.4535, 0.798, 0.4667, 0.02875, 0.4363, 0.02875, 0.3252, 0.08858, 0.3252, 0.9689, 0.4449, 0.9689, 0.4192, 0.9091, 0.4278, 0.02875, 0.4363, 0.08858, 0.4363, 0.08858, 0.3252, 0.9091, 0.345, 0.9091, 0.6526, 0.9604, 0.6612, 0.9518, 0.6415, -0.01398, 0.6415, -0.03108, 0.4449, 0.4133, 0.5816, 0.5843, 0.5816, 0.6697, 0.4449, 0.06721, 0.4475, 0.06721, 0.5501, -0.01919, 0.5843, 0.06721, 0.5501, 0.7894, 0.4988, 0.7916, 0.5154, 0.9091, 0.4363, 0.9091, 0.4278, 0.9689, 0.4192, 0.2937, 0.3252, 0.2937, 0.4363, 0.3108, 0.4278, 0.08858, 0.2937, 0.02875, 0.2937, 0.02875, 0.345, 0.08858, 0.6612, 0.08858, 0.6868, 0.02875, 0.6868, 0.9091, 0.6612, 0.9091, 0.6868, 0.8493, 0.6868, 0.9091, 0.6697, 0.9091, 0.7039, 0.8493, 0.7039, 0.8493, 0.4363, 0.9091, 0.4363, 0.9091, 0.3252, 0.9091, 0.6697, 0.8493, 0.6697, 0.8493, 0.6868, 0.9091, 0.6526, 0.8493, 0.6526, 0.8493, 0.7039, 0.8493, 0.4278, 0.8493, 0.3338, 0.9091, 0.3338, 0.08858, 0.6697, 0.08858, 0.7039, 0.02875, 0.7039, 0.08858, 0.6697, 0.02875, 0.6697, 0.02875, 0.6868, 0.04187, 0.6415, 0.03302, 0.6415, 0.03302, 0.5816, 0.08858, 0.6526, 0.02875, 0.6526, 0.02875, 0.7039, 0.02875, 0.4278, 0.02875, 0.3338, 0.08858, 0.3338, 0.5589, 0.5816, 0.5501, 0.5816, 0.5501, 0.6415, 0.3364, 0.3338, 0.3279, 0.4192, 0.6697, 0.4192, -0.01398, 0.6415, -0.01919, 0.5816, 0.03302, 0.5816, 0.06605, 0.5589, 0.7916, 0.5154, 0.798, 0.5308, 0.6526, 0.6415, 0.345, 0.6415, 0.3279, 0.4449, 0.5589, 0.6415, 0.5672, 0.6415, 0.5672, 0.5816, 0.5672, 0.6415, 0.5743, 0.6415, 0.5743, 0.5816, 0.0572, 0.6415, 0.05012, 0.6415, 0.05012, 0.5816, 0.05012, 0.6415, 0.04187, 0.6415, 0.04187, 0.5816, 0.4233, 0.6415, 0.4304, 0.6415, 0.4304, 0.5816, 0.04187, 0.6415, 0.05012, 0.6415, 0.05012, 0.5816, 0.5501, 0.6415, 0.5501, 0.5816, 0.4475, 0.5816, 0.5308, 0.6415, 0.5154, 0.6415, 0.5154, 0.6329, 0.4387, 0.6415, 0.4475, 0.6415, 0.4475, 0.5816, 0.4304, 0.6415, 0.4387, 0.6415, 0.4387, 0.5816, 0.05012, 0.6415, 0.0572, 0.6415, 0.0572, 0.5816, 0.04187, 0.5816, 0.03302, 0.5816, 0.03302, 0.6415, 0.5441, 0.6415, 0.5308, 0.6415, 0.5308, 0.6329, 0.4822, 0.6329, 0.4667, 0.6329, 0.4667, 0.6415, 0.4667, 0.6329, 0.4535, 0.6329, 0.4535, 0.6415, 0.8989, 0.6415, 0.8856, 0.6415, 0.8856, 0.6329, 0.8369, 0.6415, 0.8215, 0.6415, 0.8215, 0.6329, 0.8701, 0.6415, 0.8535, 0.6415, 0.8535, 0.6329, 0.8856, 0.6329, 0.8701, 0.6329, 0.8701, 0.6415, 0.3279, 0.4449, 0.3279, 0.4192, 0.6697, 0.4192, 0.08858, 0.4363, 0.08858, 0.4278, 0.8493, 0.4278, 0.5154, 0.6329, 0.4988, 0.6329, 0.4988, 0.6415, 0.8215, 0.6415, 0.8082, 0.6415, 0.8082, 0.6329, 0.4988, 0.6329, 0.5154, 0.6329, 0.5154, 0.6415, 0.4822, 0.6329, 0.4988, 0.6329, 0.4988, 0.6415, 0.5308, 0.6415, 0.5441, 0.6415, 0.5441, 0.6329, 0.4535, 0.6329, 0.4667, 0.6329, 0.4667, 0.6415, 0.8215, 0.6329, 0.8082, 0.6329, 0.8082, 0.6415, 0.8369, 0.6329, 0.8215, 0.6329, 0.8215, 0.6415, 0.8535, 0.6329, 0.8369, 0.6329, 0.8369, 0.6415, 0.4988, 0.6329, 0.4822, 0.6329, 0.4822, 0.6415, 0.8989, 0.6329, 0.8856, 0.6329, 0.8856, 0.6415, 0.8535, 0.6415, 0.8369, 0.6415, 0.8369, 0.6329, 0.5154, 0.6415, 0.5308, 0.6415, 0.5308, 0.6329, 0.8856, 0.6415, 0.8701, 0.6415, 0.8701, 0.6329, 0.4667, 0.6329, 0.4822, 0.6329, 0.4822, 0.6415, 0.8701, 0.6329, 0.8535, 0.6329, 0.8535, 0.6415, 0.8493, 0.4278, 0.9091, 0.4278, 0.9091, 0.3338])
me_shape_9_indexedfaceset_009.materials.append(mat_plastic_sintered_gloss_black)
me_shape_9_indexedfaceset_009.materials.append(mat_metal_pins)
me_shape_9_indexedfaceset_009.update()
me_shape_9_indexedfaceset_009.normals_split_custom_set([tuple(v) for v in zip(*[iter([0.0, -1.0, 1.335e-07, 0.0, -1.0, 0.0, 0.0, -1.0, 0.0, 0.0, -1.0, -2.063e-07, 0.0, -1.0, 0.0, 0.0, -1.0, -1.492e-08, 0.0, -1.0, 2.063e-07, 0.0, -1.0, 1.492e-08, 0.0, -1.0, 0.0, 0.0, 0.0, 1.0, 0.0, 0.0, 1.0, 0.0, 0.0, 1.0, 0.0, -1.0, 1.335e-07, 0.0, -1.0, 0.0, 0.0, -1.0, 2.252e-06, 0.0, -1.0, 1.335e-07, 0.0, -1.0, 2.252e-06, 0.0, -1.0, -2.063e-07, 0.0, -1.0, 1.335e-07, 0.0, -1.0, -2.063e-07, 0.0, -1.0, -1.492e-08, 0.0, 1.0, 0.0, 0.0, 1.0, 1.492e-08, 0.0, 1.0, -1.492e-08, 0.0, -1.0, -1.335e-07, 0.0, -1.0, -2.252e-06, 0.0, -1.0, 0.0, 0.0, -1.0, -1.335e-07, 0.0, -1.0, 1.492e-08, 0.0, -1.0, 2.063e-07, 0.0, -1.0, -1.335e-07, 0.0, -1.0, 2.063e-07, 0.0, -1.0, -2.252e-06, 0.0, -1.0, 0.0, 0.0, -1.0, 0.0, 0.0, -1.0, 0.0, 0.0, 0.0, -1.0, 0.0, 0.0, -1.0, 0.0, 0.0, -1.0, -1.0, 0.0, 0.0, -1.0, 0.0, 0.0, -1.0, 0.0, 0.0, -1.0, 0.0, 0.0, -1.0, 0.0, 0.0, -1.0, 0.0, 0.0, -1.0, 3.887e-08, 0.0, -1.0, 0.0, 0.0, -1.0, 0.0, 0.0, -1.0, 1.467e-07, 0.0, -1.0, 0.0, 0.0, -1.0, 0.0, 0.0, 1.0, 1.708e-06, 0.0, 1.0, -1.344e-06, 0.0, 1.0, -2.606e-06, 0.0, -1.0, 2.606e-07, 0.0, -1.0, 0.0, 0.0, -1.0, 1.467e-07, 0.0, 1.0, 0.0, 0.0, 1.0, 0.0, 0.0, 1.0, 0.0, 0.0, 1.0, 1.509e-06, 0.0, 1.0, 0.0, 0.0, 1.0, 0.0, 0.0, 1.0, 1.708e-06, 0.0, 1.0, 0.0, 0.0, 1.0, 1.509e-06, 0.0, 1.0, -1.344e-06, 0.0, 1.0, 0.0, 0.0, 1.0, 0.0, 0.0, -1.0, 1.708e-06, 0.0, -1.0, -1.344e-06, 0.0, -1.0, 1.509e-06, 0.0, 1.0, -2.606e-06, 0.0, 1.0, -1.344e-06, 0.0, 1.0, 0.0, 0.0, 0.0, 0.0, 1.0, 0.0, 0.0, 1.0, 0.0, 0.0, 1.0, 0.0, -0.995, -0.0995, 0.0, -0.995, -0.0995, 0.0, -0.995, -0.0995, 0.0, -0.995, -0.0995, 0.0, -0.995, -0.0995, 0.0, -0.995, -0.0995, 0.0, -0.995, -0.0995, 0.0, -0.995, -0.0995, 0.0, -0.995, -0.0995, 0.0, -0.995, -0.0995, 0.0, -0.995, -0.0995, 0.0, -0.995, -0.0995, 0.0, -0.995, -0.0995, 0.0, -0.995, -0.0995, 0.0, -0.995, -0.0995, 0.0, -0.995, -0.0995, 0.0, -0.995, -0.0995, 0.0, -0.995, -0.0995, 0.0, -1.0, 0.0, 0.0, -1.0, 0.0, 0.0, -1.0, 0.0, 0.0, 0.0, -1.0, 0.0, 0.0, -1.0, 0.0, 0.0, -1.0, 0.0, 1.0, 0.0, 0.0, 1.0, 0.0, 0.0, 1.0, 0.0, 0.0, 0.0, -1.0, 0.0, 0.0, -1.0, 0.0, 0.0, -1.0, -4.507e-10, 0.0, -1.0, 0.0, 0.0, -1.0, 0.0, 0.0, -1.0, 4.507e-10, 0.0, -1.0, 1.047e-08, 0.0, -1.0, 0.0, 0.0, -1.0, 0.0, 0.0, -1.0, -1.047e-08, 0.0, -1.0, -4.867e-09, 0.0, -1.0, 0.0, 0.0, -1.0, 4.867e-09, 0.0, -1.0, 4.507e-10, 0.0, -1.0, 0.0, 0.0, -1.0, 0.0, 0.0, -1.0, 0.0, 0.0, -1.0, 1.047e-08, 0.0, -1.0, 4.867e-09, 0.0, -1.0, 0.0, 0.0, -1.0, 0.0, 0.0, -1.0, 0.0, 0.0, -1.0, 0.0, 0.0, -1.0, -4.867e-09, 0.0, -1.0, 0.0, 0.0, -1.0, 0.0, 0.0, -1.0, 0.0, 0.0, 1.0, 0.0, 0.0, 1.0, 0.0, 0.0, 1.0, 0.0, 0.0, -1.0, 0.0, 0.0, -1.0, 4.507e-10, 0.0, -1.0, 4.968e-08, 0.0, 1.0, 2.46e-08, 0.0, 1.0, -1.175e-07, 0.0, 1.0, -1.175e-07, 0.0, 1.0, 5.565e-08, 0.0, 1.0, 4.087e-10, 0.0, 1.0, 0.995, 0.0, -0.0995, 0.995, 0.0, -0.0995, 0.995, 0.0, -0.0995, 0.0, 0.0, 1.0, 0.0, 0.0, 1.0, 0.0, 0.0, 1.0, -1.0, 0.0, 0.0, -1.0, 0.0, 0.0, -1.0, 0.0, 0.0, -0.0654, 0.9979, -5.678e-08, 0.0, 1.0, -8.933e-08, -0.0654, 0.9979, 0.0, 0.0, 0.9962, 0.08663, 0.0, 0.9962, 0.08663, 0.0, 0.9962, 0.08663, -1.0, 0.0, 0.0, -1.0, 0.0, 0.0, -1.0, 0.0, 0.0, -1.0, 1.509e-06, 0.0, -1.0, 0.0, 0.0, -1.0, 0.0, 0.0, -1.0, 1.708e-06, 0.0, -1.0, 1.509e-06, 0.0, -1.0, 0.0, 0.0, -1.0, -1.344e-06, 0.0, -1.0, 0.0, 0.0, -1.0, 0.0, 0.0, 1.0, 3.887e-08, 0.0, 1.0, 1.467e-07, 0.0, 1.0, 2.606e-07, 0.0, -1.0, -2.606e-06, 0.0, -1.0, 0.0, 0.0, -1.0, -1.344e-06, 0.0, 0.0, 0.0, -1.0, 0.0, 0.0, -1.0, 0.0, 0.0, -1.0, 0.0, 1.0, 0.0, 0.0, 1.0, 0.0, 0.0, 1.0, 0.0, 1.0, 0.0, 0.0, 1.0, 0.0, 0.0, 1.0, 0.0, 0.0, 1.0, 0.0, 0.0, 1.0, 0.0, 0.0, 1.0, 0.0, 0.0, 1.0, 3.887e-08, 0.0, 1.0, 0.0, 0.0, 1.0, 0.0, 0.0, 1.0, 1.467e-07, 0.0, 1.0, 0.0, 0.0, 1.0, 0.0, 0.0, 1.0, -9.187e-08, 0.0, 1.0, -1.572e-06, 0.0, 1.0, -1.132e-06, 0.0, 1.0, 2.606e-07, 0.0, 1.0, 1.467e-07, 0.0, 1.0, 0.0, 0.0, 0.0, 0.995, -0.0995, 0.0, 0.995, -0.0995, 0.0, 0.995, -0.0995, 0.0, 0.995, -0.0995, 0.0, 0.995, -0.0995, 0.0, 0.995, -0.0995, 0.0, 0.995, -0.0995, 0.0, 0.995, -0.0995, 0.0, 0.995, -0.0995, 0.0, 0.995, -0.0995, 0.0, 0.995, -0.0995, 0.0, 0.995, -0.0995, 0.0, 0.995, -0.0995, 0.0, 0.995, -0.0995, 0.0, 0.995, -0.0995, 0.0, 0.995, -0.0995, 0.0, 0.995, -0.0995, 0.0, 0.995, -0.0995, 1.0, 0.0, 0.0, 1.0, 0.0, 0.0, 1.0, -9.187e-08, 0.0, 1.0, 0.0, 0.0, 1.0, 0.0, 0.0, 1.0, -9.187e-08, 0.0, 1.0, 0.0, 0.0, 1.0, 0.0, 0.0, 1.0, 0.0, 0.0, -1.0, -1.531e-08, 0.0, -1.0, -2.621e-07, 0.0, -1.0, 0.0, 0.0, 1.0, 0.0, 0.0, 1.0, 0.0, 0.0, 1.0, -1.132e-06, 0.0, 1.0, 0.0, 0.0, 1.0, -1.132e-06, 0.0, 1.0, -1.572e-06, 0.0, 0.0, -1.0, 0.0, 0.0, -1.0, 0.0, 0.0, -1.0, 0.0, -1.0, 0.0, 0.0, -1.0, -1.531e-08, 0.0, -1.0, 0.0, 0.0, -1.0, 0.0, 0.0, -1.0, -1.531e-08, 0.0, -1.0, 0.0, 0.0, -1.0, 0.0, 0.0, -1.0, 0.0, 0.0, -1.0, 0.0, 0.0, 1.0, -1.531e-08, 0.0, 1.0, -2.621e-07, 0.0, 1.0, -1.887e-07, 0.0, -1.0, 0.0, 0.0, -1.0, -1.887e-07, 0.0, -1.0, 0.0, 0.0, -1.0, 0.0, 0.0, -1.0, -2.621e-07, 0.0, -1.0, -1.887e-07, 0.0, 1.0, 0.0, 0.0, 1.0, 0.0, 0.0, 1.0, -1.531e-08, 0.0, 1.0, 0.0, 0.0, 1.0, 0.0, 0.0, 1.0, -1.531e-08, 0.0, 1.0, 0.0, 0.0, 1.0, 0.0, 0.0, 1.0, 0.0, 0.0, -1.0, -9.187e-08, 0.0, -1.0, -1.572e-06, 0.0, -1.0, 0.0, 0.0, 1.0, 0.0, 0.0, 1.0, 0.0, 0.0, 1.0, -1.887e-07, 0.0, 1.0, 0.0, 0.0, 1.0, -1.887e-07, 0.0, 1.0, -2.621e-07, 0.0, 0.0, 1.0, 2.252e-06, 0.0, 1.0, 2.063e-07, 0.0, 1.0, -2.063e-07, 0.0, 1.0, 0.0, 0.0, 1.0, 0.0, 0.0, 1.0, 0.0, -1.0, 0.0, 0.0, -1.0, -9.187e-08, 0.0, -1.0, 0.0, 0.0, -1.0, 0.0, 0.0, -1.0, -9.187e-08, 0.0, -1.0, 0.0, 0.0, -1.0, 0.0, 0.0, -1.0, 0.0, 0.0, -1.0, 0.0, 0.0, 2.587e-07, 0.0, 1.0, -4.355e-08, 0.0, 1.0, 4.968e-08, 0.0, 1.0, -1.0, 0.0, 0.0, -1.0, -1.132e-06, 0.0, -1.0, 0.0, 0.0, -1.0, 0.0, 0.0, -1.0, -1.572e-06, 0.0, -1.0, -1.132e-06, 0.0, 0.0, -1.0, 0.0, 0.0, -1.0, 0.0, 0.0, -1.0, 0.0, 0.0, 1.0, 1.335e-07, 0.0, 1.0, 0.0, 0.0, 1.0, 0.0, 0.0, 1.0, -2.063e-07, 0.0, 1.0, 0.0, 0.0, 1.0, -1.492e-08, 0.0, 1.0, 2.063e-07, 0.0, 1.0, 1.492e-08, 0.0, 1.0, 0.0, 0.0, 1.0, 0.0, 0.0, 1.0, 0.0, 0.0, 1.0, 0.0, 0.0, 1.0, 1.335e-07, 0.0, 1.0, 0.0, 0.0, 1.0, 2.252e-06, 0.0, 1.0, 1.335e-07, 0.0, 1.0, 2.252e-06, 0.0, 1.0, -2.063e-07, 0.0, 1.0, 1.335e-07, 0.0, 1.0, -2.063e-07, 0.0, 1.0, -1.492e-08, 0.0, 1.0, -1.335e-07, 0.0, 1.0, -2.252e-06, 0.0, 1.0, 0.0, -4.507e-10, 0.0, -1.0, -1.047e-08, 0.0, -1.0, 0.0, 0.0, -1.0, 0.0, 1.0, -1.335e-07, 0.0, 1.0, 1.492e-08, 0.0, 1.0, 2.063e-07, 0.0, 1.0, -1.335e-07, 0.0, 1.0, 2.063e-07, 0.0, 1.0, -2.252e-06, 0.0, -0.9962, 0.08663, 0.0, -0.9962, 0.08663, 0.0, -0.9962, 0.08663, -0.9962, 5.698e-07, 0.08663, -0.9962, 4.906e-07, 0.08663, -0.9962, 8.747e-07, 0.08663, -0.9962, 0.0, 0.08663, -0.9962, 5.698e-07, 0.08663, -0.9962, 8.747e-07, 0.08663, -0.9962, -8.747e-07, 0.08663, -0.9962, -5.697e-07, 0.08663, -0.9962, 0.0, 0.08663, -0.9962, -8.747e-07, 0.08663, -0.9962, -4.906e-07, 0.08663, -0.9962, -5.697e-07, 0.08663, 0.0, 0.0, 1.0, 0.0, 0.0, 1.0, 3.612e-08, 0.0, 1.0, 0.0, 0.0, 1.0, 3.612e-08, 0.0, 1.0, 0.0, 0.0, 1.0, 0.0, 0.0, 1.0, 0.0, 0.0, 1.0, 3.612e-08, 0.0, 1.0, 2.099e-06, 0.0, 1.0, 3.612e-08, 0.0, 1.0, 0.0, 0.0, 1.0, -2.396e-07, 0.0, 1.0, 0.0, 0.0, 1.0, 3.612e-08, 0.0, 1.0, -2.437e-06, 0.0, 1.0, 3.612e-08, 0.0, 1.0, 2.099e-06, 0.0, 1.0, -7.047e-07, 0.0, 1.0, 3.612e-08, 0.0, 1.0, -2.437e-06, 0.0, 1.0, 0.0, 0.0, 1.0, 3.612e-08, 0.0, 1.0, -7.047e-07, 0.0, 1.0, -1.742e-07, 0.0, 1.0, -2.072e-06, 0.0, 1.0, -2.396e-07, 0.0, 1.0, -1.742e-07, 0.0, 1.0, -1.03e-06, 0.0, 1.0, -2.072e-06, 0.0, 1.0, -1.742e-07, 0.0, 1.0, -6.959e-07, 0.0, 1.0, -1.03e-06, 0.0, 1.0, -1.742e-07, 0.0, 1.0, -9.397e-08, 0.0, 1.0, -6.959e-07, 0.0, 1.0, -1.742e-07, 0.0, 1.0, 2.034e-06, 0.0, 1.0, -9.397e-08, 0.0, 1.0, -1.742e-07, 0.0, 1.0, -2.396e-07, 0.0, 1.0, 3.612e-08, 0.0, 1.0, -2.437e-06, 0.0, 1.0, 2.034e-06, 0.0, 1.0, -1.742e-07, 0.0, 1.0, -7.047e-07, 0.0, 1.0, -2.437e-06, 0.0, 1.0, -1.742e-07, 0.0, 1.0, 0.0, 0.0, 1.0, -7.047e-07, 0.0, 1.0, -1.742e-07, 0.0, 1.0, 2.065e-07, 0.0, 1.0, 0.0, 0.0, 1.0, -1.855e-08, 0.0, 1.0, 2.065e-07, 0.0, 1.0, 3.612e-08, 0.0, 1.0, 0.0, 0.0, 1.0, 7.017e-08, 0.0, 1.0, 2.065e-07, 0.0, 1.0, -1.855e-08, 0.0, 1.0, 2.587e-07, 0.0, 1.0, 7.017e-08, 0.0, 1.0, -1.855e-08, 0.0, 1.0, -0.9962, 5.698e-07, 0.08663, -0.9962, -4.906e-07, 0.08663, -0.9962, 4.906e-07, 0.08663, 9.862e-07, 0.0, 1.0, 2.065e-07, 0.0, 1.0, 7.017e-08, 0.0, 1.0, -6.382e-07, 0.0, 1.0, 1.273e-07, 0.0, 1.0, 0.0, 0.0, 1.0, 5.695e-06, 0.0, 1.0, 2.065e-07, 0.0, 1.0, 9.862e-07, 0.0, 1.0, 0.0, 0.0, 1.0, 2.065e-07, 0.0, 1.0, 5.695e-06, 0.0, 1.0, 4.087e-10, 0.0, 1.0, 2.538e-08, 0.0, 1.0, 1.391e-07, 0.0, 1.0, 0.0, 0.0, 1.0, 2.065e-07, 0.0, 1.0, 0.0, 0.0, 1.0, 0.0, -1.0, 0.0, 0.0, -1.0, 1.492e-08, 0.0, -1.0, -1.492e-08, -1.0, 3.887e-08, 0.0, -1.0, 1.467e-07, 0.0, -1.0, 0.0, 0.0, 2.587e-07, 0.0, 1.0, -4.355e-08, 0.0, 1.0, -1.789e-08, 0.0, 1.0, -1.322e-07, 0.0, 1.0, 2.587e-07, 0.0, 1.0, -1.789e-08, 0.0, 1.0, 8.152e-08, 0.0, 1.0, -2.996e-06, 0.0, 1.0, -1.322e-07, 0.0, 1.0, 8.152e-08, 0.0, 1.0, 3.488e-06, 0.0, 1.0, -2.996e-06, 0.0, 1.0, 8.152e-08, 0.0, 1.0, -2.246e-07, 0.0, 1.0, 3.488e-06, 0.0, 1.0, 8.152e-08, 0.0, 1.0, 0.0, 0.0, 1.0, -2.246e-07, 0.0, 1.0, 8.152e-08, 0.0, 1.0, -1.322e-07, 0.0, 1.0, -1.789e-08, 0.0, 1.0, 8.152e-08, 0.0, 1.0, -1.789e-08, 0.0, 1.0, 0.0, 0.0, 1.0, 8.152e-08, 0.0, 1.0, 0.0, 0.0, 1.0, -1.742e-07, 0.0, 1.0, 0.0, 0.0, -1.0, 0.0, 0.0, -1.0, 0.0, 0.0, -1.0, 0.0, 0.0, 1.0, 0.0, 0.0, 1.0, 0.0, 0.0, 1.0, 0.0, 0.0, 1.0, 0.0, 0.0, 1.0, 0.0, 0.0, 1.0, 0.0, 0.0, 1.0, 0.0, 0.0, 1.0, 0.0, 0.0, 1.0, 0.0, 1.0, 0.0, 0.0, 1.0, 0.0, 0.0, 1.0, 0.0, 0.0, 0.0, -1.0, 0.0, 0.0, -1.0, 0.0, 0.0, -1.0, 0.0, 0.0, -1.0, 0.0, 0.0, -1.0, 0.0, 0.0, -1.0, 0.0, -1.0, 0.0, 0.0, -1.0, 0.0, 0.0, -1.0, 0.0, 0.0, 0.0, 1.0, 0.0, 0.0, 1.0, 0.0, 0.0, 1.0, 0.0, 0.0, -1.0, 0.0, 0.0, -1.0, 0.0, 0.0, -1.0, -0.2588, -0.9659, 0.0, -0.0654, -0.9979, -6.489e-08, -0.2588, -0.9659, 0.0, 0.0, 0.0, -1.0, 0.0, 0.0, -1.0, 0.0, 0.0, -1.0, 0.0, -1.0, 0.0, 0.0, -1.0, 0.0, 0.0, -1.0, 0.0, -0.9659, -0.2588, 0.0, -0.9979, -0.06541, 0.0, -0.9659, -0.2588, 0.0, -0.995, 0.0, -0.0995, -0.995, 0.0, -0.0995, -0.995, 0.0, -0.0995, 0.0, -1.0, -1.021e-07, -0.0654, -0.9979, -6.489e-08, -0.0654, -0.9979, 0.0, -6.382e-07, 0.0, 1.0, 0.0, 0.0, 1.0, -7.265e-08, 0.0, 1.0, -6.382e-07, 0.0, 1.0, -7.265e-08, 0.0, 1.0, -6.171e-07, 0.0, 1.0, -6.382e-07, 0.0, 1.0, -6.171e-07, 0.0, 1.0, -4.025e-07, 0.0, 1.0, -6.382e-07, 0.0, 1.0, -4.025e-07, 0.0, 1.0, 7.674e-06, 0.0, 1.0, -6.382e-07, 0.0, 1.0, 7.674e-06, 0.0, 1.0, -6.32e-06, 0.0, 1.0, -6.382e-07, 0.0, 1.0, -6.32e-06, 0.0, 1.0, -1.703e-05, 0.0, 1.0, -1.04e-06, 0.0, 1.0, 5.883e-08, 0.0, 1.0, 1.273e-07, 0.0, 1.0, 1.391e-07, 0.0, 1.0, -4.355e-08, 0.0, 1.0, 2.587e-07, 0.0, 1.0, -2.579e-06, 0.0, 1.0, 4.258e-06, 0.0, 1.0, 5.883e-08, 0.0, 1.0, -1.187e-05, 0.0, 1.0, -1.04e-06, 0.0, 1.0, -1.703e-05, 0.0, 1.0, -1.32e-06, 0.0, 1.0, 5.883e-08, 0.0, 1.0, -1.04e-06, 0.0, 1.0, -1.32e-06, 0.0, 1.0, -2.579e-06, 0.0, 1.0, 5.883e-08, 0.0, 1.0, -1.32e-06, 0.0, 1.0, -1.04e-06, 0.0, 1.0, -1.187e-05, 0.0, 1.0, 0.9962, 0.0, 0.08663, 0.9962, 0.0, 0.08663, 0.9962, 0.0, 0.08663, -0.9659, -0.2588, 0.0, -0.866, -0.5, 0.0, -0.9659, -0.2588, 0.0, -0.866, -0.5, 0.0, -0.7071, -0.7071, 0.0, -0.866, -0.5, 0.0, -0.7071, -0.7071, 0.0, -0.5, -0.866, 0.0, -0.7071, -0.7071, 0.0, -0.5, -0.866, 0.0, -0.2588, -0.9659, 0.0, -0.5, -0.866, 0.0, -0.7071, 0.7071, 0.0, -0.866, 0.5, 0.0, -0.7071, 0.7071, 0.0, -0.2588, 0.9659, 0.0, -0.5, 0.866, 0.0, -0.2588, 0.9659, 0.0, -0.9979, -0.06541, 0.0, -0.9979, 0.06541, 0.0, -0.9979, 0.0654, 0.0, 0.866, -0.5, 0.0, 0.9659, -0.2588, 0.0, 0.866, -0.5, 0.0, -0.9659, 0.2588, 0.0, -0.9979, 0.06541, 0.0, -0.9659, 0.2588, 0.0, -0.866, 0.5, 0.0, -0.9659, 0.2588, 0.0, -0.866, 0.5, 0.0, -0.5, 0.866, 0.0, -0.7071, 0.7071, 0.0, -0.5, 0.866, 0.0, -0.2588, 0.9659, 0.0, -0.0654, 0.9979, 0.0, -0.2588, 0.9659, 0.0, 0.7071, -0.7071, 0.0, 0.866, -0.5, 0.0, 0.7071, -0.7071, 0.0, -0.9659, 0.2588, 0.0, -0.866, 0.5, 0.0, -0.9659, 0.2588, 0.0, -0.866, 0.5, 0.0, -0.7071, 0.7071, 0.0, -0.866, 0.5, 0.0, -0.7071, -0.7071, 0.0, -0.5, -0.866, 0.0, -0.7071, -0.7071, 0.0, 0.2588, -0.9659, 0.0, 0.5, -0.866, 0.0, 0.2588, -0.9659, 0.0, -0.2588, -0.9659, 0.0, 2.316e-06, -1.0, 0.0, -0.2588, -0.9659, 0.0, -0.5, 0.866, 0.0, -0.2588, 0.9659, 0.0, -0.5, 0.866, 0.0, 1.0, 0.0, 0.0, 1.0, 0.0, 0.0, 1.0, 0.0, 0.0, 0.0, -1.0, 2.252e-06, 0.0, -1.0, 2.063e-07, 0.0, -1.0, -2.063e-07, -0.9659, -0.2588, 0.0, -1.0, 2.636e-06, 0.0, -0.9659, -0.2588, 0.0, 0.5, -0.866, 0.0, 0.7071, -0.7071, 0.0, 0.5, -0.866, 0.0, 1.0, 1.536e-06, 0.0, 0.9659, -0.2588, 0.0, 1.0, -1.536e-06, 0.0, 0.9659, 0.2588, 0.0, 1.0, -1.536e-06, 0.0, 0.9659, 0.2588, 0.0, -0.866, -0.5, 0.0, -0.7071, -0.7071, 0.0, -0.866, -0.5, 0.0, 0.7071, 0.7071, 0.0, 0.866, 0.5, 0.0, 0.7071, 0.7071, 0.0, 0.5, 0.866, 0.0, 0.7071, 0.7071, 0.0, 0.5, 0.866, 0.0, 0.2588, 0.9659, 0.0, 0.5, 0.866, 0.0, 0.2588, 0.9659, 0.0, -2.316e-06, 1.0, 0.0, 0.2588, 0.9659, 0.0, 1.464e-06, 1.0, 0.0, -1.0, -2.636e-06, 0.0, -0.9659, 0.2588, 0.0, -1.0, 2.636e-06, 0.0, -0.7071, 0.7071, 0.0, -0.5, 0.866, 0.0, -0.7071, 0.7071, 0.0, -1.464e-06, -1.0, 0.0, 0.2588, -0.9659, 0.0, 2.316e-06, -1.0, 0.0, -0.9659, -0.2588, 0.0, -0.866, -0.5, 0.0, -0.9659, -0.2588, 0.0, -0.5, -0.866, 0.0, -0.2588, -0.9659, 0.0, -0.5, -0.866, 0.0, 0.866, 0.5, 0.0, 0.9659, 0.2588, 0.0, 0.866, 0.5, 0.0, -0.2588, 0.9659, 0.0, 1.464e-06, 1.0, 0.0, -0.2588, 0.9659, 0.0, 0.0, 0.0, 1.0, 0.0, 0.0, 1.0, -3.465e-07, 0.0, 1.0, -5.57e-07, 0.0, 1.0, 3.427e-06, 0.0, 1.0, 9.69e-06, 0.0, 1.0, -3.828e-08, 0.0, 1.0, -2.457e-06, 0.0, 1.0, -9.024e-06, 0.0, 1.0, -3.828e-08, 0.0, 1.0, -9.024e-06, 0.0, 1.0, 9.69e-06, 0.0, 1.0, -3.828e-08, 0.0, 1.0, 0.0, 0.0, 1.0, 1.183e-06, 0.0, 1.0, -3.828e-08, 0.0, 1.0, 1.183e-06, 0.0, 1.0, -4.706e-07, 0.0, 1.0, -3.828e-08, 0.0, 1.0, -4.706e-07, 0.0, 1.0, -8.748e-08, 0.0, 1.0, -3.828e-08, 0.0, 1.0, -8.748e-08, 0.0, 1.0, 0.0, 0.0, 1.0, -3.828e-08, 0.0, 1.0, -3.465e-07, 0.0, 1.0, 6.853e-07, 0.0, 1.0, -3.828e-08, 0.0, 1.0, 6.853e-07, 0.0, 1.0, 6.797e-07, 0.0, 1.0, -3.828e-08, 0.0, 1.0, 6.797e-07, 0.0, 1.0, -2.539e-07, 0.0, 1.0, -3.828e-08, 0.0, 1.0, -2.539e-07, 0.0, 1.0, 2.295e-07, 0.0, 1.0, -3.828e-08, 0.0, 1.0, 2.295e-07, 0.0, 1.0, -6.603e-07, 0.0, 1.0, -3.828e-08, 0.0, 1.0, -6.603e-07, 0.0, 1.0, -3.284e-07, 0.0, 1.0, -3.828e-08, 0.0, 1.0, -3.284e-07, 0.0, 1.0, 1.306e-06, 0.0, 1.0, -3.828e-08, 0.0, 1.0, 1.306e-06, 0.0, 1.0, 5.291e-08, 0.0, 1.0, -3.828e-08, 0.0, 1.0, 5.291e-08, 0.0, 1.0, -1.084e-06, 0.0, 1.0, -3.828e-08, 0.0, 1.0, -1.084e-06, 0.0, 1.0, -9.65e-07, 0.0, 1.0, -3.828e-08, 0.0, 1.0, -9.65e-07, 0.0, 1.0, 3.427e-06, 0.0, 1.0, -3.828e-08, 0.0, 1.0, -5.57e-07, 0.0, 1.0, -2.457e-06, 0.0, 1.0, -3.828e-08, 0.0, 1.0, 3.427e-06, 0.0, 1.0, -5.57e-07, 0.0, 1.0, -3.828e-08, 0.0, 1.0, 0.0, 0.0, 1.0, -3.465e-07, 0.0, 1.0, 0.0, 1.0, 0.0, 0.0, 1.0, 0.0, 0.0, 1.0, 0.0, 0.0, -1.0, 1.335e-07, 0.0, -1.0, -1.335e-07, 0.0, -1.0, 0.0, 0.0, 0.0, 1.0, 0.0, 0.0, 1.0, 0.0, 0.0, 1.0, 0.0, 1.0, 0.0, 0.0, 1.0, 0.0, 0.0, 1.0, 1.492e-08, 0.0, -1.0, 0.0, 0.0, -1.0, 0.0, 0.0, -1.0, 0.0, 0.0, 0.0, -1.0, 0.0, 0.0, -1.0, 0.0, 0.0, -1.0, 1.0, 1.708e-06, 0.0, 1.0, 1.509e-06, 0.0, 1.0, -1.344e-06, 0.0, -1.0, 1.708e-06, 0.0, -1.0, -2.606e-06, 0.0, -1.0, -1.344e-06, 0.0, 0.0, 0.0, 1.0, 0.0, 0.0, 1.0, 0.0, 0.0, 1.0, 0.0, -1.0, 0.0, 0.0, -1.0, 0.0, 0.0, -1.0, 0.0, 0.0, 0.0, -1.0, 0.0, 0.0, -1.0, 0.0, 0.0, -1.0, 0.0, 1.0, 0.0, 0.0, 1.0, 0.0, 0.0, 1.0, 0.0, 0.0, 0.0, -1.0, 0.0, 0.0, -1.0, 0.0, 0.0, -1.0, 4.507e-10, 0.0, -1.0, 4.867e-09, 0.0, -1.0, 1.047e-08, 0.0, -1.0, 0.0, 0.0, -1.0, 0.0, 0.0, -1.0, 4.867e-09, 0.0, -1.0, 0.0, 0.0, -1.0, 0.0, 0.0, -1.0, 0.0, 0.0, -1.0, 0.0, 0.0, -1.0, 0.0, 0.0, -1.0, 0.0, 0.0, -1.0, -4.867e-09, 0.0, -1.0, -4.507e-10, 0.0, -1.0, 0.0, 0.0, -1.0, 0.0, 0.0, 1.0, 0.0, 0.0, 1.0, 0.0, 0.0, 1.0, 4.968e-08, 0.0, 1.0, -4.355e-08, 0.0, 1.0, 2.46e-08, 0.0, 1.0, -1.175e-07, 0.0, 1.0, 2.46e-08, 0.0, 1.0, 5.565e-08, 0.0, 1.0, 0.995, 0.0, -0.0995, 0.995, 0.0, -0.0995, 0.995, 0.0, -0.0995, 0.0, 0.0, 1.0, 0.0, 0.0, 1.0, 0.0, 0.0, 1.0, -1.0, 0.0, 0.0, -1.0, 0.0, 0.0, -1.0, 0.0, 0.0, -0.0654, 0.9979, -5.678e-08, 0.0, 1.0, -1.967e-07, 0.0, 1.0, -8.933e-08, 0.0, 0.9962, 0.08663, 0.0, 0.9962, 0.08663, 0.0, 0.9962, 0.08663, 1.0, 3.887e-08, 0.0, 1.0, 0.0, 0.0, 1.0, 1.467e-07, 0.0, 0.0, 0.0, -1.0, 0.0, 0.0, -1.0, 0.0, 0.0, -1.0, 0.0, 1.0, 0.0, 0.0, 1.0, 0.0, 0.0, 1.0, 0.0, 1.0, -9.187e-08, 0.0, 1.0, 0.0, 0.0, 1.0, -1.572e-06, 0.0, -1.0, -1.531e-08, 0.0, -1.0, -1.887e-07, 0.0, -1.0, -2.621e-07, 0.0, 0.0, -1.0, 0.0, 0.0, -1.0, 0.0, 0.0, -1.0, 0.0, 1.0, -1.531e-08, 0.0, 1.0, 0.0, 0.0, 1.0, -2.621e-07, 0.0, -1.0, -9.187e-08, 0.0, -1.0, -1.132e-06, 0.0, -1.0, -1.572e-06, 0.0, 0.0, 1.0, 2.252e-06, 0.0, 1.0, -2.252e-06, 0.0, 1.0, 2.063e-07, 0.0, 1.0, 0.0, 0.0, 1.0, 0.0, 0.0, 1.0, 0.0, 2.587e-07, 0.0, 1.0, -1.855e-08, 0.0, 1.0, -4.355e-08, 0.0, 1.0, 0.0, -1.0, 0.0, 0.0, -1.0, 0.0, 0.0, -1.0, 0.0, 0.0, 1.0, 1.335e-07, 0.0, 1.0, -1.335e-07, 0.0, 1.0, 0.0, 0.0, 1.0, 0.0, 0.0, 1.0, 0.0, 0.0, 1.0, 0.0, -4.507e-10, 0.0, -1.0, -4.867e-09, 0.0, -1.0, -1.047e-08, 0.0, -1.0, 0.0, -0.9962, 0.08663, 0.0, -0.9962, 0.08663, 0.0, -0.9962, 0.08663, -0.9962, 5.698e-07, 0.08663, -0.9962, -5.697e-07, 0.08663, -0.9962, -4.906e-07, 0.08663, -6.382e-07, 0.0, 1.0, -1.04e-06, 0.0, 1.0, 1.273e-07, 0.0, 1.0, 4.087e-10, 0.0, 1.0, 5.565e-08, 0.0, 1.0, 2.538e-08, 0.0, 1.0, 0.0, -1.0, 0.0, 0.0, -1.0, 0.0, 0.0, -1.0, 1.492e-08, -1.0, 3.887e-08, 0.0, -1.0, 2.606e-07, 0.0, -1.0, 1.467e-07, 0.0, 0.0, 0.0, -1.0, 0.0, 0.0, -1.0, 0.0, 0.0, -1.0, 0.0, 0.0, 1.0, 0.0, 0.0, 1.0, 0.0, 0.0, 1.0, 0.0, 0.0, 1.0, 0.0, 0.0, 1.0, 0.0, 0.0, 1.0, 0.0, 0.0, 1.0, 0.0, 0.0, 1.0, 0.0, 0.0, 1.0, 0.0, 1.0, 0.0, 0.0, 1.0, 0.0, 0.0, 1.0, 0.0, 0.0, 0.0, -1.0, 0.0, 0.0, -1.0, 0.0, 0.0, -1.0, 0.0, 0.0, -1.0, 0.0, 0.0, -1.0, 0.0, 0.0, -1.0, 0.0, -1.0, 0.0, 0.0, -1.0, 0.0, 0.0, -1.0, 0.0, 0.0, 0.0, 1.0, 0.0, 0.0, 1.0, 0.0, 0.0, 1.0, 0.0, 0.0, -1.0, 0.0, 0.0, -1.0, 0.0, 0.0, -1.0, -0.2588, -0.9659, 0.0, -0.0654, -0.9979, 0.0, -0.0654, -0.9979, -6.489e-08, 0.0, 0.0, -1.0, 0.0, 0.0, -1.0, 0.0, 0.0, -1.0, 0.0, -1.0, 0.0, 0.0, -1.0, 0.0, 0.0, -1.0, 0.0, -0.9659, -0.2588, 0.0, -0.9979, -0.0654, 0.0, -0.9979, -0.06541, 0.0, -0.995, 0.0, -0.0995, -0.995, 0.0, -0.0995, -0.995, 0.0, -0.0995, 0.0, -1.0, -1.021e-07, 0.0, -1.0, -2.248e-07, -0.0654, -0.9979, -6.489e-08, 1.391e-07, 0.0, 1.0, 2.538e-08, 0.0, 1.0, -4.355e-08, 0.0, 1.0, 0.9962, 0.0, 0.08663, 0.9962, 0.0, 0.08663, 0.9962, 0.0, 0.08663, -0.9659, -0.2588, 0.0, -0.866, -0.5, 0.0, -0.866, -0.5, 0.0, -0.866, -0.5, 0.0, -0.7071, -0.7071, 0.0, -0.7071, -0.7071, 0.0, -0.7071, -0.7071, 0.0, -0.5, -0.866, 0.0, -0.5, -0.866, 0.0, -0.5, -0.866, 0.0, -0.2588, -0.9659, 0.0, -0.2588, -0.9659, 0.0, -0.7071, 0.7071, 0.0, -0.866, 0.5, 0.0, -0.866, 0.5, 0.0, -0.2588, 0.9659, 0.0, -0.5, 0.866, 0.0, -0.5, 0.866, 0.0, -0.9979, -0.06541, 0.0, -0.9979, -0.0654, 0.0, -0.9979, 0.06541, 0.0, 0.866, -0.5, 0.0, 0.9659, -0.2588, 0.0, 0.9659, -0.2588, 0.0, -0.9659, 0.2588, 0.0, -0.9979, 0.0654, 0.0, -0.9979, 0.06541, 0.0, -0.866, 0.5, 0.0, -0.9659, 0.2588, 0.0, -0.9659, 0.2588, 0.0, -0.5, 0.866, 0.0, -0.7071, 0.7071, 0.0, -0.7071, 0.7071, 0.0, -0.2588, 0.9659, 0.0, -0.0654, 0.9979, -5.678e-08, -0.0654, 0.9979, 0.0, 0.7071, -0.7071, 0.0, 0.866, -0.5, 0.0, 0.866, -0.5, 0.0, -0.9659, 0.2588, 0.0, -0.866, 0.5, 0.0, -0.866, 0.5, 0.0, -0.866, 0.5, 0.0, -0.7071, 0.7071, 0.0, -0.7071, 0.7071, 0.0, -0.7071, -0.7071, 0.0, -0.5, -0.866, 0.0, -0.5, -0.866, 0.0, 0.2588, -0.9659, 0.0, 0.5, -0.866, 0.0, 0.5, -0.866, 0.0, -0.2588, -0.9659, 0.0, -1.464e-06, -1.0, 0.0, 2.316e-06, -1.0, 0.0, -0.5, 0.866, 0.0, -0.2588, 0.9659, 0.0, -0.2588, 0.9659, 0.0, 1.0, 0.0, 0.0, 1.0, 0.0, 0.0, 1.0, 0.0, 0.0, 0.0, -1.0, 2.252e-06, 0.0, -1.0, -2.252e-06, 0.0, -1.0, 2.063e-07, -0.9659, -0.2588, 0.0, -1.0, -2.636e-06, 0.0, -1.0, 2.636e-06, 0.0, 0.5, -0.866, 0.0, 0.7071, -0.7071, 0.0, 0.7071, -0.7071, 0.0, 1.0, 1.536e-06, 0.0, 0.9659, -0.2588, 0.0, 0.9659, -0.2588, 0.0, 0.9659, 0.2588, 0.0, 1.0, 1.536e-06, 0.0, 1.0, -1.536e-06, 0.0, -0.866, -0.5, 0.0, -0.7071, -0.7071, 0.0, -0.7071, -0.7071, 0.0, 0.7071, 0.7071, 0.0, 0.866, 0.5, 0.0, 0.866, 0.5, 0.0, 0.5, 0.866, 0.0, 0.7071, 0.7071, 0.0, 0.7071, 0.7071, 0.0, 0.2588, 0.9659, 0.0, 0.5, 0.866, 0.0, 0.5, 0.866, 0.0, -2.316e-06, 1.0, 0.0, 0.2588, 0.9659, 0.0, 0.2588, 0.9659, 0.0, -1.0, -2.636e-06, 0.0, -0.9659, 0.2588, 0.0, -0.9659, 0.2588, 0.0, -0.7071, 0.7071, 0.0, -0.5, 0.866, 0.0, -0.5, 0.866, 0.0, -1.464e-06, -1.0, 0.0, 0.2588, -0.9659, 0.0, 0.2588, -0.9659, 0.0, -0.9659, -0.2588, 0.0, -0.866, -0.5, 0.0, -0.866, -0.5, 0.0, -0.5, -0.866, 0.0, -0.2588, -0.9659, 0.0, -0.2588, -0.9659, 0.0, 0.866, 0.5, 0.0, 0.9659, 0.2588, 0.0, 0.9659, 0.2588, 0.0, -0.2588, 0.9659, 0.0, -2.316e-06, 1.0, 0.0, 1.464e-06, 1.0, 0.0, 0.0, 1.0, 0.0, 0.0, 1.0, 0.0, 0.0, 1.0, 0.0])] * 3)])

# ---- objects
ob_shape_9_indexedfaceset = bpy.data.objects.new('SHAPE_9_IndexedFaceSet', me_shape_9_indexedfaceset_009)

# ---- transforms, parenting, visibility, modifiers, constraints
ob_shape_9_indexedfaceset.location = (0.0, 0.0, 0.0)
ob_shape_9_indexedfaceset.scale = (2.54, 2.54, 2.54)
_m = ob_shape_9_indexedfaceset.modifiers.new('Bevel', 'BEVEL')
_m.width = 0.05
_m.width_pct = 0.05
_m.segments = 5

# ---- collection membership
col_collection.objects.link(ob_shape_9_indexedfaceset)

# ---- scene / render settings (as saved in the file)
scene.frame_start = 1; scene.frame_end = 250; scene.frame_set(1)
scene.render.engine = 'BLENDER_EEVEE_NEXT'
scene.cycles.sampling_pattern = 'TABULATED_SOBOL'
scene.cycles.use_light_tree = False
scene.view_settings.view_transform = 'Filmic'
bpy.context.view_layer.update()

# ---- added for rendering (the .blend has no active camera and no usable light): camera, sun
cam_auto = bpy.data.cameras.new('AutoCamera')
cam_auto.lens = 50.0
cam_auto.sensor_width = 36.0
cam_auto.clip_end = 1000.0
ob_auto_camera = bpy.data.objects.new('AutoCamera', cam_auto)
scene.collection.objects.link(ob_auto_camera)
ob_auto_camera.location = (12.1912, -14.6295, 11.603)
ob_auto_camera.rotation_euler = (1.09748, -7.21219e-08, 0.694738)
scene.camera = ob_auto_camera
light_auto_sun = bpy.data.lights.new('AutoSun', 'SUN')
light_auto_sun.energy = 3.0
light_auto_sun.angle = 0.0523599
ob_auto_sun = bpy.data.objects.new('AutoSun', light_auto_sun)
scene.collection.objects.link(ob_auto_sun)
ob_auto_sun.rotation_euler = (0.872665, 0.174533, 0.523599)
bpy.context.view_layer.update()
